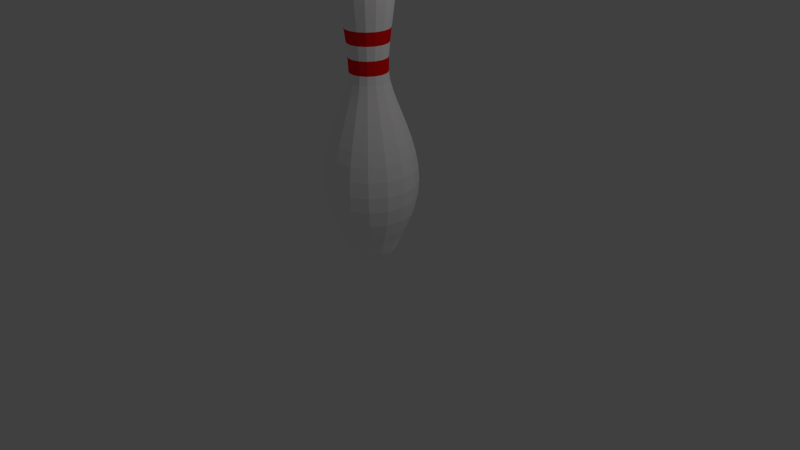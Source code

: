 # Source: bowling-pin-low-poly.blend  (saved by Blender 2.76.0; exported with 4.5.12 LTS)
import bpy
from mathutils import Matrix  # noqa: F401  (used for matrix-valued properties, if any)

bpy.ops.wm.read_factory_settings(use_empty=True)
scene = bpy.context.scene
scene.name = 'Scene'

# ---- collections
col_collection_1 = bpy.data.collections.new('Collection 1'); scene.collection.children.link(col_collection_1)

# ---- materials (node trees are filled in below, after node groups)
mat_pin = bpy.data.materials.new('Pin')
mat_pin.alpha_threshold = 0.0
mat_pin.use_transparent_shadow = False
mat_pin.diffuse_color = (1.0, 0.9734, 0.9734, 1.0)
mat_pin.roughness = 0.5
mat_stripe = bpy.data.materials.new('Stripe')
mat_stripe.alpha_threshold = 0.0
mat_stripe.use_transparent_shadow = False
mat_stripe.diffuse_color = (0.9734, 0.005182, 0.005182, 1.0)
mat_stripe.roughness = 0.5

# ---- material node trees

# ---- world
world_world = bpy.data.worlds.new('World'); scene.world = world_world
world_world.color = (0.05088, 0.05088, 0.05088)
world_world.use_sun_shadow = False
world_world.sun_shadow_jitter_overblur = 0.0
world_world.cycles.sampling_method = 'MANUAL'
world_world.cycles.sample_map_resolution = 256

# ---- cameras
cam_camera = bpy.data.cameras.new('Camera')
cam_camera.clip_end = 100.0
cam_camera.lens = 35.0
cam_camera.sensor_width = 32.0
cam_camera.sensor_height = 18.0
cam_camera.ortho_scale = 7.314
cam_camera.dof.focus_distance = 0.0
cam_camera.dof.aperture_fstop = 128.0

# ---- lights
light_lamp = bpy.data.lights.new('Lamp', 'POINT')
light_lamp.transmission_factor = 0.0
light_lamp.cutoff_distance = 30.0
light_lamp.energy = 100.0
light_lamp.shadow_buffer_clip_start = 1.001
light_lamp.shadow_soft_size = 0.1
light_lamp.shadow_maximum_resolution = 0.006
light_lamp.use_absolute_resolution = True
light_lamp.cycles.use_multiple_importance_sampling = False

# ---- meshes
me_mesh_001 = bpy.data.meshes.new('Mesh.001')
me_mesh_001.from_pydata([(0.0, 3.808, -1.665e-07), (0.216, 3.755, -1.847e-07), (0.3143, 3.606, -1.908e-07), (0.3184, 3.244, -1.916e-07), (0.4022, 0.3625, -3.096e-07), (0.2571, 0.06535, -1.235e-07), (0.1389, 0.01622, -1.894e-08), (0.0, 0.00841, 1.093e-08), (0.1154, 3.795, 0.0478), (0.1996, 3.755, 0.08266), (0.2565, 3.691, 0.1063), (0.2904, 3.606, 0.1203), (0.3053, 3.501, 0.1264), (0.3052, 3.38, 0.1264), (0.2942, 3.244, 0.1219), (0.2764, 3.095, 0.1145), (0.256, 2.936, 0.106), (0.2369, 2.769, 0.09811), (0.2232, 2.596, 0.09245), (0.2191, 2.419, 0.09074), (0.2311, 2.311, 0.09573), (0.2615, 2.19, 0.1083), (0.3049, 2.056, 0.1263), (0.3561, 1.911, 0.1475), (0.4097, 1.755, 0.1697), (0.4605, 1.59, 0.1907), (0.5031, 1.416, 0.2084), (0.5322, 1.234, 0.2205), (0.5426, 1.045, 0.2248), (0.529, 0.8504, 0.2191), (0.486, 0.6501, 0.2013), (0.4084, 0.4454, 0.1692), (0.3716, 0.3625, 0.1539), (0.3426, 0.2903, 0.1419), (0.3191, 0.2279, 0.1322), (0.299, 0.1749, 0.1239), (0.2802, 0.1306, 0.1161), (0.2604, 0.0943, 0.1079), (0.2375, 0.06535, 0.09837), (0.2093, 0.04312, 0.08669), (0.1736, 0.02696, 0.07191), (0.1283, 0.01622, 0.05314), (0.07114, 0.01026, 0.02947), (0.08833, 3.795, 0.08833), (0.1527, 3.755, 0.1527), (0.1963, 3.691, 0.1963), (0.2223, 3.606, 0.2223), (0.2336, 3.501, 0.2336), (0.2336, 3.38, 0.2336), (0.2252, 3.244, 0.2252), (0.2116, 3.095, 0.2116), (0.1959, 2.936, 0.1959), (0.1813, 2.769, 0.1813), (0.1708, 2.596, 0.1708), (0.1677, 2.419, 0.1677), (0.1769, 2.311, 0.1769), (0.2002, 2.19, 0.2002), (0.2334, 2.056, 0.2334), (0.2726, 1.911, 0.2726), (0.3136, 1.755, 0.3136), (0.3524, 1.59, 0.3524), (0.385, 1.416, 0.385), (0.4073, 1.234, 0.4073), (0.4153, 1.045, 0.4153), (0.4049, 0.8504, 0.4049), (0.372, 0.6501, 0.372), (0.3126, 0.4454, 0.3126), (0.2844, 0.3625, 0.2844), (0.2622, 0.2903, 0.2622), (0.2442, 0.2279, 0.2442), (0.2289, 0.1749, 0.2289), (0.2144, 0.1306, 0.2144), (0.1993, 0.0943, 0.1993), (0.1818, 0.06535, 0.1818), (0.1602, 0.04312, 0.1602), (0.1329, 0.02696, 0.1329), (0.09818, 0.01622, 0.09818), (0.05445, 0.01026, 0.05445), (0.0478, 3.795, 0.1154), (0.08266, 3.755, 0.1996), (0.1063, 3.691, 0.2565), (0.1203, 3.606, 0.2904), (0.1264, 3.501, 0.3053), (0.1264, 3.38, 0.3052), (0.1219, 3.244, 0.2942), (0.1145, 3.095, 0.2764), (0.106, 2.936, 0.256), (0.09811, 2.769, 0.2369), (0.09245, 2.596, 0.2232), (0.09074, 2.419, 0.2191), (0.09573, 2.311, 0.2311), (0.1083, 2.19, 0.2615), (0.1263, 2.056, 0.3049), (0.1475, 1.911, 0.3561), (0.1697, 1.755, 0.4097), (0.1907, 1.59, 0.4605), (0.2084, 1.416, 0.5031), (0.2205, 1.234, 0.5322), (0.2248, 1.045, 0.5426), (0.2191, 0.8504, 0.529), (0.2013, 0.6501, 0.486), (0.1692, 0.4454, 0.4084), (0.1539, 0.3625, 0.3716), (0.1419, 0.2903, 0.3426), (0.1322, 0.2279, 0.3191), (0.1239, 0.1749, 0.299), (0.1161, 0.1306, 0.2802), (0.1079, 0.0943, 0.2604), (0.09837, 0.06535, 0.2375), (0.08669, 0.04312, 0.2093), (0.07191, 0.02696, 0.1736), (0.05314, 0.01622, 0.1283), (0.02947, 0.01026, 0.07114), (1.863e-08, 3.795, 0.1249), (3.725e-08, 3.755, 0.216), (1.49e-08, 3.691, 0.2777), (3.725e-08, 3.606, 0.3143), (7.451e-09, 3.501, 0.3304), (2.235e-08, 3.38, 0.3303), (3.725e-08, 3.244, 0.3184), (4.47e-08, 3.095, 0.2992), (5.215e-08, 2.936, 0.2771), (8.941e-08, 2.769, 0.2564), (7.451e-08, 2.596, 0.2416), (9.686e-08, 2.419, 0.2371), (1.341e-07, 2.311, 0.2502), (1.341e-07, 2.19, 0.2831), (1.49e-07, 2.056, 0.3301), (1.788e-07, 1.911, 0.3854), (1.639e-07, 1.755, 0.4435), (1.639e-07, 1.59, 0.4984), (1.788e-07, 1.416, 0.5445), (2.086e-07, 1.234, 0.5761), (1.639e-07, 1.045, 0.5873), (2.533e-07, 0.8504, 0.5726), (3.129e-07, 0.6501, 0.526), (2.831e-07, 0.4454, 0.442), (2.98e-07, 0.3625, 0.4022), (3.129e-07, 0.2903, 0.3708), (2.757e-07, 0.2279, 0.3454), (2.31e-07, 0.1749, 0.3237), (2.012e-07, 0.1306, 0.3033), (1.565e-07, 0.0943, 0.2819), (9.686e-08, 0.06535, 0.2571), (7.451e-08, 0.04312, 0.2265), (4.47e-08, 0.02696, 0.1879), (1.118e-08, 0.01622, 0.1389), (-1.863e-09, 0.01026, 0.077), (-0.0478, 3.795, 0.1154), (-0.08266, 3.755, 0.1996), (-0.1063, 3.691, 0.2565), (-0.1203, 3.606, 0.2904), (-0.1264, 3.501, 0.3053), (-0.1264, 3.38, 0.3052), (-0.1219, 3.244, 0.2942), (-0.1145, 3.095, 0.2764), (-0.106, 2.936, 0.256), (-0.09811, 2.769, 0.2369), (-0.09245, 2.596, 0.2232), (-0.09074, 2.419, 0.2191), (-0.09573, 2.311, 0.2311), (-0.1083, 2.19, 0.2615), (-0.1263, 2.056, 0.3049), (-0.1475, 1.911, 0.3561), (-0.1697, 1.755, 0.4097), (-0.1907, 1.59, 0.4605), (-0.2084, 1.416, 0.5031), (-0.2205, 1.234, 0.5322), (-0.2248, 1.045, 0.5426), (-0.2191, 0.8504, 0.529), (-0.2013, 0.6501, 0.486), (-0.1692, 0.4454, 0.4084), (-0.1539, 0.3625, 0.3716), (-0.1419, 0.2903, 0.3426), (-0.1322, 0.2279, 0.3191), (-0.1239, 0.1749, 0.299), (-0.1161, 0.1306, 0.2802), (-0.1079, 0.0943, 0.2604), (-0.09837, 0.06535, 0.2375), (-0.08669, 0.04312, 0.2093), (-0.07191, 0.02696, 0.1736), (-0.05314, 0.01622, 0.1283), (-0.02947, 0.01026, 0.07114), (-0.08833, 3.795, 0.08833), (-0.1527, 3.755, 0.1527), (-0.1963, 3.691, 0.1963), (-0.2223, 3.606, 0.2223), (-0.2336, 3.501, 0.2336), (-0.2336, 3.38, 0.2336), (-0.2252, 3.244, 0.2252), (-0.2116, 3.095, 0.2116), (-0.1959, 2.936, 0.1959), (-0.1813, 2.769, 0.1813), (-0.1708, 2.596, 0.1708), (-0.1677, 2.419, 0.1677), (-0.1769, 2.311, 0.1769), (-0.2002, 2.19, 0.2002), (-0.2334, 2.056, 0.2334), (-0.2726, 1.911, 0.2726), (-0.3136, 1.755, 0.3136), (-0.3524, 1.59, 0.3524), (-0.385, 1.416, 0.385), (-0.4073, 1.234, 0.4073), (-0.4153, 1.045, 0.4153), (-0.4049, 0.8504, 0.4049), (-0.372, 0.6501, 0.372), (-0.3126, 0.4454, 0.3126), (-0.2844, 0.3625, 0.2844), (-0.2622, 0.2903, 0.2622), (-0.2442, 0.2279, 0.2442), (-0.2289, 0.1749, 0.2289), (-0.2144, 0.1306, 0.2144), (-0.1993, 0.0943, 0.1993), (-0.1818, 0.06535, 0.1818), (-0.1602, 0.04312, 0.1602), (-0.1329, 0.02696, 0.1329), (-0.09818, 0.01622, 0.09818), (-0.05445, 0.01026, 0.05445), (-0.1154, 3.795, 0.0478), (-0.1996, 3.755, 0.08266), (-0.2565, 3.691, 0.1063), (-0.2904, 3.606, 0.1203), (-0.3053, 3.501, 0.1264), (-0.3052, 3.38, 0.1264), (-0.2942, 3.244, 0.1219), (-0.2764, 3.095, 0.1145), (-0.256, 2.936, 0.106), (-0.2369, 2.769, 0.09811), (-0.2232, 2.596, 0.09245), (-0.2191, 2.419, 0.09074), (-0.2311, 2.311, 0.09573), (-0.2615, 2.19, 0.1083), (-0.3049, 2.056, 0.1263), (-0.3561, 1.911, 0.1475), (-0.4097, 1.755, 0.1697), (-0.4605, 1.59, 0.1907), (-0.5031, 1.416, 0.2084), (-0.5322, 1.234, 0.2205), (-0.5426, 1.045, 0.2248), (-0.529, 0.8504, 0.2191), (-0.486, 0.6501, 0.2013), (-0.4084, 0.4454, 0.1692), (-0.3716, 0.3625, 0.1539), (-0.3426, 0.2903, 0.1419), (-0.3191, 0.2279, 0.1322), (-0.299, 0.1749, 0.1239), (-0.2802, 0.1306, 0.1161), (-0.2604, 0.0943, 0.1079), (-0.2375, 0.06535, 0.09837), (-0.2093, 0.04312, 0.08669), (-0.1736, 0.02696, 0.07191), (-0.1283, 0.01622, 0.05314), (-0.07114, 0.01026, 0.02947), (-0.1249, 3.795, -1.467e-07), (-0.216, 3.755, -1.356e-07), (-0.2777, 3.691, -1.505e-07), (-0.3143, 3.606, -1.281e-07), (-0.3304, 3.501, -1.281e-07), (-0.3303, 3.38, -1.356e-07), (-0.3184, 3.244, -1.207e-07), (-0.2992, 3.095, -1.132e-07), (-0.2771, 2.936, -6.107e-08), (-0.2564, 2.769, -2.381e-08), (-0.2416, 2.596, -4.617e-08), (-0.2371, 2.419, -8.913e-09), (-0.2502, 2.311, 2.834e-08), (-0.2831, 2.19, 3.579e-08), (-0.3301, 2.056, 5.069e-08), (-0.3854, 1.911, 8.049e-08), (-0.4435, 1.755, 9.539e-08), (-0.4984, 1.59, 9.539e-08), (-0.5445, 1.416, 1.103e-07), (-0.5761, 1.234, 1.401e-07), (-0.5873, 1.045, 8.049e-08), (-0.5726, 0.8504, 2.146e-07), (-0.526, 0.6501, 2.295e-07), (-0.442, 0.4454, 2.742e-07), (-0.4022, 0.3625, 2.593e-07), (-0.3708, 0.2903, 2.742e-07), (-0.3454, 0.2279, 2.519e-07), (-0.3237, 0.1749, 2.37e-07), (-0.3033, 0.1306, 1.923e-07), (-0.2819, 0.0943, 1.326e-07), (-0.2571, 0.06535, 8.794e-08), (-0.2265, 0.04312, 6.559e-08), (-0.1879, 0.02696, 4.324e-08), (-0.1389, 0.01622, 5.988e-09), (-0.077, 0.01026, -1.463e-09), (-0.1154, 3.795, -0.0478), (-0.1996, 3.755, -0.08266), (-0.2565, 3.691, -0.1063), (-0.2904, 3.606, -0.1203), (-0.3053, 3.501, -0.1264), (-0.3052, 3.38, -0.1264), (-0.2942, 3.244, -0.1219), (-0.2764, 3.095, -0.1145), (-0.256, 2.936, -0.106), (-0.2369, 2.769, -0.09811), (-0.2232, 2.596, -0.09245), (-0.2191, 2.419, -0.09074), (-0.2311, 2.311, -0.09573), (-0.2615, 2.19, -0.1083), (-0.3049, 2.056, -0.1263), (-0.3561, 1.911, -0.1475), (-0.4097, 1.755, -0.1697), (-0.4605, 1.59, -0.1907), (-0.5031, 1.416, -0.2084), (-0.5322, 1.234, -0.2205), (-0.5426, 1.045, -0.2248), (-0.529, 0.8504, -0.2191), (-0.486, 0.6501, -0.2013), (-0.4084, 0.4454, -0.1692), (-0.3716, 0.3625, -0.1539), (-0.3426, 0.2903, -0.1419), (-0.3191, 0.2279, -0.1322), (-0.299, 0.1749, -0.1239), (-0.2802, 0.1306, -0.1161), (-0.2604, 0.0943, -0.1079), (-0.2375, 0.06535, -0.09837), (-0.2093, 0.04312, -0.08669), (-0.1736, 0.02696, -0.07191), (-0.1283, 0.01622, -0.05314), (-0.07114, 0.01026, -0.02947), (-0.08833, 3.795, -0.08833), (-0.1527, 3.755, -0.1527), (-0.1963, 3.691, -0.1963), (-0.2223, 3.606, -0.2223), (-0.2336, 3.501, -0.2336), (-0.2336, 3.38, -0.2336), (-0.2252, 3.244, -0.2252), (-0.2116, 3.095, -0.2116), (-0.1959, 2.936, -0.1959), (-0.1813, 2.769, -0.1813), (-0.1708, 2.596, -0.1708), (-0.1677, 2.419, -0.1677), (-0.1769, 2.311, -0.1769), (-0.2002, 2.19, -0.2002), (-0.2334, 2.056, -0.2334), (-0.2726, 1.911, -0.2726), (-0.3136, 1.755, -0.3136), (-0.3524, 1.59, -0.3524), (-0.385, 1.416, -0.385), (-0.4073, 1.234, -0.4073), (-0.4153, 1.045, -0.4153), (-0.4049, 0.8504, -0.4049), (-0.372, 0.6501, -0.372), (-0.3126, 0.4454, -0.3126), (-0.2844, 0.3625, -0.2844), (-0.2622, 0.2903, -0.2622), (-0.2442, 0.2279, -0.2442), (-0.2289, 0.1749, -0.2289), (-0.2144, 0.1306, -0.2144), (-0.1993, 0.0943, -0.1993), (-0.1818, 0.06535, -0.1818), (-0.1602, 0.04312, -0.1602), (-0.1329, 0.02696, -0.1329), (-0.09818, 0.01622, -0.09818), (-0.05445, 0.01026, -0.05445), (-0.0478, 3.795, -0.1154), (-0.08266, 3.755, -0.1996), (-0.1063, 3.691, -0.2565), (-0.1203, 3.606, -0.2904), (-0.1264, 3.501, -0.3053), (-0.1264, 3.38, -0.3052), (-0.1219, 3.244, -0.2942), (-0.1145, 3.095, -0.2764), (-0.106, 2.936, -0.256), (-0.09811, 2.769, -0.2369), (-0.09245, 2.596, -0.2232), (-0.09074, 2.419, -0.2191), (-0.09573, 2.311, -0.2311), (-0.1083, 2.19, -0.2615), (-0.1263, 2.056, -0.3049), (-0.1475, 1.911, -0.3561), (-0.1697, 1.755, -0.4097), (-0.1907, 1.59, -0.4605), (-0.2084, 1.416, -0.5031), (-0.2205, 1.234, -0.5322), (-0.2248, 1.045, -0.5426), (-0.2191, 0.8504, -0.529), (-0.2013, 0.6501, -0.486), (-0.1692, 0.4454, -0.4084), (-0.1539, 0.3625, -0.3716), (-0.1419, 0.2903, -0.3426), (-0.1322, 0.2279, -0.3191), (-0.1239, 0.1749, -0.299), (-0.1161, 0.1306, -0.2802), (-0.1079, 0.0943, -0.2604), (-0.09837, 0.06535, -0.2375), (-0.08669, 0.04312, -0.2093), (-0.07191, 0.02696, -0.1736), (-0.05314, 0.01622, -0.1283), (-0.02947, 0.01026, -0.07114), (-1.118e-08, 3.795, -0.1249), (-1.49e-08, 3.755, -0.216), (0.0, 3.691, -0.2777), (-1.49e-08, 3.606, -0.3143), (-2.98e-08, 3.501, -0.3304), (-2.235e-08, 3.38, -0.3303), (-1.49e-08, 3.244, -0.3184), (-1.49e-08, 3.095, -0.2992), (-7.451e-08, 2.936, -0.2771), (-1.043e-07, 2.769, -0.2564), (-6.706e-08, 2.596, -0.2416), (-1.192e-07, 2.419, -0.2371), (-9.686e-08, 2.311, -0.2502), (-1.267e-07, 2.19, -0.2831), (-1.416e-07, 2.056, -0.3301), (-1.788e-07, 1.911, -0.3854), (-1.639e-07, 1.755, -0.4435), (-1.49e-07, 1.59, -0.4984), (-1.49e-07, 1.416, -0.5445), (-1.788e-07, 1.234, -0.5761), (-1.639e-07, 1.045, -0.5873), (-2.235e-07, 0.8504, -0.5726), (-2.384e-07, 0.6501, -0.526), (-2.533e-07, 0.4454, -0.442), (-2.086e-07, 0.3625, -0.4022), (-2.831e-07, 0.2903, -0.3708), (-2.533e-07, 0.2279, -0.3454), (-2.533e-07, 0.1749, -0.3237), (-2.012e-07, 0.1306, -0.3033), (-1.416e-07, 0.0943, -0.2819), (-8.941e-08, 0.06535, -0.2571), (-6.706e-08, 0.04312, -0.2265), (-5.215e-08, 0.02696, -0.1879), (0.0, 0.01622, -0.1389), (3.725e-09, 0.01026, -0.077), (0.0478, 3.795, -0.1154), (0.08266, 3.755, -0.1996), (0.1063, 3.691, -0.2565), (0.1203, 3.606, -0.2904), (0.1264, 3.501, -0.3053), (0.1264, 3.38, -0.3052), (0.1219, 3.244, -0.2942), (0.1145, 3.095, -0.2764), (0.106, 2.936, -0.256), (0.09811, 2.769, -0.2369), (0.09245, 2.596, -0.2232), (0.09074, 2.419, -0.2191), (0.09573, 2.311, -0.2311), (0.1083, 2.19, -0.2615), (0.1263, 2.056, -0.3049), (0.1475, 1.911, -0.3561), (0.1697, 1.755, -0.4097), (0.1907, 1.59, -0.4605), (0.2084, 1.416, -0.5031), (0.2205, 1.234, -0.5322), (0.2248, 1.045, -0.5426), (0.2191, 0.8504, -0.529), (0.2013, 0.6501, -0.486), (0.1692, 0.4454, -0.4084), (0.1539, 0.3625, -0.3716), (0.1419, 0.2903, -0.3426), (0.1322, 0.2279, -0.3191), (0.1239, 0.1749, -0.299), (0.1161, 0.1306, -0.2802), (0.1079, 0.0943, -0.2604), (0.09837, 0.06535, -0.2375), (0.08669, 0.04312, -0.2093), (0.07191, 0.02696, -0.1736), (0.05314, 0.01622, -0.1283), (0.02947, 0.01026, -0.07114), (0.08833, 3.795, -0.08833), (0.1527, 3.755, -0.1527), (0.1963, 3.691, -0.1963), (0.2223, 3.606, -0.2223), (0.2336, 3.501, -0.2336), (0.2336, 3.38, -0.2336), (0.2252, 3.244, -0.2252), (0.2116, 3.095, -0.2116), (0.1959, 2.936, -0.1959), (0.1813, 2.769, -0.1813), (0.1708, 2.596, -0.1708), (0.1677, 2.419, -0.1677), (0.1769, 2.311, -0.1769), (0.2002, 2.19, -0.2002), (0.2334, 2.056, -0.2334), (0.2726, 1.911, -0.2726), (0.3136, 1.755, -0.3136), (0.3524, 1.59, -0.3524), (0.385, 1.416, -0.385), (0.4073, 1.234, -0.4073), (0.4153, 1.045, -0.4153), (0.4049, 0.8504, -0.4049), (0.372, 0.6501, -0.372), (0.3126, 0.4454, -0.3126), (0.2844, 0.3625, -0.2844), (0.2622, 0.2903, -0.2622), (0.2442, 0.2279, -0.2442), (0.2289, 0.1749, -0.2289), (0.2144, 0.1306, -0.2144), (0.1993, 0.0943, -0.1993), (0.1818, 0.06535, -0.1818), (0.1602, 0.04312, -0.1602), (0.1329, 0.02696, -0.1329), (0.09818, 0.01622, -0.09818), (0.05445, 0.01026, -0.05445), (0.1154, 3.795, -0.0478), (0.1996, 3.755, -0.08266), (0.2565, 3.691, -0.1063), (0.2904, 3.606, -0.1203), (0.3053, 3.501, -0.1264), (0.3052, 3.38, -0.1264), (0.2942, 3.244, -0.1219), (0.2764, 3.095, -0.1145), (0.256, 2.936, -0.106), (0.2369, 2.769, -0.09811), (0.2232, 2.596, -0.09245), (0.2191, 2.419, -0.09074), (0.2311, 2.311, -0.09573), (0.2615, 2.19, -0.1083), (0.3049, 2.056, -0.1263), (0.3561, 1.911, -0.1475), (0.4097, 1.755, -0.1697), (0.4605, 1.59, -0.1907), (0.5031, 1.416, -0.2084), (0.5322, 1.234, -0.2205), (0.5426, 1.045, -0.2248), (0.529, 0.8504, -0.2191), (0.486, 0.6501, -0.2013), (0.4084, 0.4454, -0.1692), (0.3716, 0.3625, -0.1539), (0.3426, 0.2903, -0.1419), (0.3191, 0.2279, -0.1322), (0.299, 0.1749, -0.1239), (0.2802, 0.1306, -0.1161), (0.2604, 0.0943, -0.1079), (0.2375, 0.06535, -0.09837), (0.2093, 0.04312, -0.08669), (0.1736, 0.02696, -0.07191), (0.1283, 0.01622, -0.05314), (0.07114, 0.01026, -0.02947), (0.1249, 3.795, -1.654e-07), (0.2777, 3.691, -1.654e-07), (0.3304, 3.501, -2.101e-07), (0.3303, 3.38, -1.505e-07), (0.2992, 3.095, -1.43e-07), (0.2771, 2.936, -1.728e-07), (0.2564, 2.769, -2.175e-07), (0.2416, 2.596, -1.654e-07), (0.2371, 2.419, -2.101e-07), (0.2502, 2.311, -1.728e-07), (0.2831, 2.19, -2.25e-07), (0.3301, 2.056, -2.25e-07), (0.3854, 1.911, -2.771e-07), (0.4435, 1.755, -2.473e-07), (0.4984, 1.59, -2.175e-07), (0.5445, 1.416, -1.877e-07), (0.5761, 1.234, -1.877e-07), (0.5873, 1.045, -2.324e-07), (0.5726, 0.8504, -2.324e-07), (0.526, 0.6501, -2.622e-07), (0.442, 0.4454, -2.771e-07), (0.3708, 0.2903, -2.771e-07), (0.3454, 0.2279, -2.771e-07), (0.3237, 0.1749, -2.324e-07), (0.3033, 0.1306, -1.877e-07), (0.2819, 0.0943, -1.43e-07), (0.2265, 0.04312, -5.362e-08), (0.1879, 0.02696, -5.362e-08), (0.077, 0.01026, 4.125e-09)], [], [(13, 48, 49, 14), (40, 75, 76, 41), (27, 62, 63, 28), (14, 49, 50, 15), (41, 76, 77, 42), (28, 63, 64, 29), (15, 50, 51, 16), (29, 64, 65, 30), (16, 51, 52, 17), (30, 65, 66, 31), (17, 52, 53, 18), (31, 66, 67, 32), (18, 53, 54, 19), (32, 67, 68, 33), (19, 54, 55, 20), (33, 68, 69, 34), (20, 55, 56, 21), (34, 69, 70, 35), (21, 56, 57, 22), (8, 43, 44, 9), (35, 70, 71, 36), (22, 57, 58, 23), (9, 44, 45, 10), (36, 71, 72, 37), (23, 58, 59, 24), (10, 45, 46, 11), (37, 72, 73, 38), (24, 59, 60, 25), (11, 46, 47, 12), (38, 73, 74, 39), (25, 60, 61, 26), (12, 47, 48, 13), (39, 74, 75, 40), (26, 61, 62, 27), (69, 104, 105, 70), (56, 91, 92, 57), (43, 78, 79, 44), (70, 105, 106, 71), (57, 92, 93, 58), (44, 79, 80, 45), (71, 106, 107, 72), (58, 93, 94, 59), (45, 80, 81, 46), (72, 107, 108, 73), (59, 94, 95, 60), (46, 81, 82, 47), (73, 108, 109, 74), (60, 95, 96, 61), (47, 82, 83, 48), (74, 109, 110, 75), (61, 96, 97, 62), (48, 83, 84, 49), (75, 110, 111, 76), (62, 97, 98, 63), (49, 84, 85, 50), (76, 111, 112, 77), (63, 98, 99, 64), (50, 85, 86, 51), (64, 99, 100, 65), (51, 86, 87, 52), (65, 100, 101, 66), (52, 87, 88, 53), (66, 101, 102, 67), (53, 88, 89, 54), (67, 102, 103, 68), (54, 89, 90, 55), (68, 103, 104, 69), (55, 90, 91, 56), (98, 133, 134, 99), (85, 120, 121, 86), (99, 134, 135, 100), (86, 121, 122, 87), (100, 135, 136, 101), (87, 122, 123, 88), (101, 136, 137, 102), (88, 123, 124, 89), (102, 137, 138, 103), (89, 124, 125, 90), (103, 138, 139, 104), (90, 125, 126, 91), (104, 139, 140, 105), (91, 126, 127, 92), (78, 113, 114, 79), (105, 140, 141, 106), (92, 127, 128, 93), (79, 114, 115, 80), (106, 141, 142, 107), (93, 128, 129, 94), (80, 115, 116, 81), (107, 142, 143, 108), (94, 129, 130, 95), (81, 116, 117, 82), (108, 143, 144, 109), (95, 130, 131, 96), (82, 117, 118, 83), (109, 144, 145, 110), (96, 131, 132, 97), (83, 118, 119, 84), (110, 145, 146, 111), (97, 132, 133, 98), (84, 119, 120, 85), (111, 146, 147, 112), (127, 162, 163, 128), (114, 149, 150, 115), (141, 176, 177, 142), (128, 163, 164, 129), (115, 150, 151, 116), (142, 177, 178, 143), (129, 164, 165, 130), (116, 151, 152, 117), (143, 178, 179, 144), (130, 165, 166, 131), (117, 152, 153, 118), (144, 179, 180, 145), (131, 166, 167, 132), (118, 153, 154, 119), (145, 180, 181, 146), (132, 167, 168, 133), (119, 154, 155, 120), (146, 181, 182, 147), (133, 168, 169, 134), (120, 155, 156, 121), (134, 169, 170, 135), (121, 156, 157, 122), (135, 170, 171, 136), (122, 157, 158, 123), (136, 171, 172, 137), (123, 158, 159, 124), (137, 172, 173, 138), (124, 159, 160, 125), (138, 173, 174, 139), (125, 160, 161, 126), (139, 174, 175, 140), (126, 161, 162, 127), (113, 148, 149, 114), (140, 175, 176, 141), (156, 191, 192, 157), (170, 205, 206, 171), (157, 192, 193, 158), (171, 206, 207, 172), (158, 193, 194, 159), (172, 207, 208, 173), (159, 194, 195, 160), (173, 208, 209, 174), (160, 195, 196, 161), (174, 209, 210, 175), (161, 196, 197, 162), (148, 183, 184, 149), (175, 210, 211, 176), (162, 197, 198, 163), (149, 184, 185, 150), (176, 211, 212, 177), (163, 198, 199, 164), (150, 185, 186, 151), (177, 212, 213, 178), (164, 199, 200, 165), (151, 186, 187, 152), (178, 213, 214, 179), (165, 200, 201, 166), (152, 187, 188, 153), (179, 214, 215, 180), (166, 201, 202, 167), (153, 188, 189, 154), (180, 215, 216, 181), (167, 202, 203, 168), (154, 189, 190, 155), (181, 216, 217, 182), (168, 203, 204, 169), (155, 190, 191, 156), (169, 204, 205, 170), (185, 220, 221, 186), (212, 247, 248, 213), (199, 234, 235, 200), (186, 221, 222, 187), (213, 248, 249, 214), (200, 235, 236, 201), (187, 222, 223, 188), (214, 249, 250, 215), (201, 236, 237, 202), (188, 223, 224, 189), (215, 250, 251, 216), (202, 237, 238, 203), (189, 224, 225, 190), (216, 251, 252, 217), (203, 238, 239, 204), (190, 225, 226, 191), (204, 239, 240, 205), (191, 226, 227, 192), (205, 240, 241, 206), (192, 227, 228, 193), (206, 241, 242, 207), (193, 228, 229, 194), (207, 242, 243, 208), (194, 229, 230, 195), (208, 243, 244, 209), (195, 230, 231, 196), (209, 244, 245, 210), (196, 231, 232, 197), (183, 218, 219, 184), (210, 245, 246, 211), (197, 232, 233, 198), (184, 219, 220, 185), (211, 246, 247, 212), (198, 233, 234, 199), (241, 276, 277, 242), (228, 263, 264, 229), (242, 277, 278, 243), (229, 264, 265, 230), (243, 278, 279, 244), (230, 265, 266, 231), (244, 279, 280, 245), (231, 266, 267, 232), (218, 253, 254, 219), (245, 280, 281, 246), (232, 267, 268, 233), (219, 254, 255, 220), (246, 281, 282, 247), (233, 268, 269, 234), (220, 255, 256, 221), (247, 282, 283, 248), (234, 269, 270, 235), (221, 256, 257, 222), (248, 283, 284, 249), (235, 270, 271, 236), (222, 257, 258, 223), (249, 284, 285, 250), (236, 271, 272, 237), (223, 258, 259, 224), (250, 285, 286, 251), (237, 272, 273, 238), (224, 259, 260, 225), (251, 286, 287, 252), (238, 273, 274, 239), (225, 260, 261, 226), (239, 274, 275, 240), (226, 261, 262, 227), (240, 275, 276, 241), (227, 262, 263, 228), (283, 318, 319, 284), (270, 305, 306, 271), (257, 292, 293, 258), (284, 319, 320, 285), (271, 306, 307, 272), (258, 293, 294, 259), (285, 320, 321, 286), (272, 307, 308, 273), (259, 294, 295, 260), (286, 321, 322, 287), (273, 308, 309, 274), (260, 295, 296, 261), (274, 309, 310, 275), (261, 296, 297, 262), (275, 310, 311, 276), (262, 297, 298, 263), (276, 311, 312, 277), (263, 298, 299, 264), (277, 312, 313, 278), (264, 299, 300, 265), (278, 313, 314, 279), (265, 300, 301, 266), (279, 314, 315, 280), (266, 301, 302, 267), (253, 288, 289, 254), (280, 315, 316, 281), (267, 302, 303, 268), (254, 289, 290, 255), (281, 316, 317, 282), (268, 303, 304, 269), (255, 290, 291, 256), (282, 317, 318, 283), (269, 304, 305, 270), (256, 291, 292, 257), (312, 347, 348, 313), (299, 334, 335, 300), (313, 348, 349, 314), (300, 335, 336, 301), (314, 349, 350, 315), (301, 336, 337, 302), (288, 323, 324, 289), (315, 350, 351, 316), (302, 337, 338, 303), (289, 324, 325, 290), (316, 351, 352, 317), (303, 338, 339, 304), (290, 325, 326, 291), (317, 352, 353, 318), (304, 339, 340, 305), (291, 326, 327, 292), (318, 353, 354, 319), (305, 340, 341, 306), (292, 327, 328, 293), (319, 354, 355, 320), (306, 341, 342, 307), (293, 328, 329, 294), (320, 355, 356, 321), (307, 342, 343, 308), (294, 329, 330, 295), (321, 356, 357, 322), (308, 343, 344, 309), (295, 330, 331, 296), (309, 344, 345, 310), (296, 331, 332, 297), (310, 345, 346, 311), (297, 332, 333, 298), (311, 346, 347, 312), (298, 333, 334, 299), (341, 376, 377, 342), (328, 363, 364, 329), (355, 390, 391, 356), (342, 377, 378, 343), (329, 364, 365, 330), (356, 391, 392, 357), (343, 378, 379, 344), (330, 365, 366, 331), (344, 379, 380, 345), (331, 366, 367, 332), (345, 380, 381, 346), (332, 367, 368, 333), (346, 381, 382, 347), (333, 368, 369, 334), (347, 382, 383, 348), (334, 369, 370, 335), (348, 383, 384, 349), (335, 370, 371, 336), (349, 384, 385, 350), (336, 371, 372, 337), (323, 358, 359, 324), (350, 385, 386, 351), (337, 372, 373, 338), (324, 359, 360, 325), (351, 386, 387, 352), (338, 373, 374, 339), (325, 360, 361, 326), (352, 387, 388, 353), (339, 374, 375, 340), (326, 361, 362, 327), (353, 388, 389, 354), (340, 375, 376, 341), (327, 362, 363, 328), (354, 389, 390, 355), (370, 405, 406, 371), (384, 419, 420, 385), (371, 406, 407, 372), (358, 393, 394, 359), (385, 420, 421, 386), (372, 407, 408, 373), (359, 394, 395, 360), (386, 421, 422, 387), (373, 408, 409, 374), (360, 395, 396, 361), (387, 422, 423, 388), (374, 409, 410, 375), (361, 396, 397, 362), (388, 423, 424, 389), (375, 410, 411, 376), (362, 397, 398, 363), (389, 424, 425, 390), (376, 411, 412, 377), (363, 398, 399, 364), (390, 425, 426, 391), (377, 412, 413, 378), (364, 399, 400, 365), (391, 426, 427, 392), (378, 413, 414, 379), (365, 400, 401, 366), (379, 414, 415, 380), (366, 401, 402, 367), (380, 415, 416, 381), (367, 402, 403, 368), (381, 416, 417, 382), (368, 403, 404, 369), (382, 417, 418, 383), (369, 404, 405, 370), (383, 418, 419, 384), (399, 434, 435, 400), (426, 461, 462, 427), (413, 448, 449, 414), (400, 435, 436, 401), (414, 449, 450, 415), (401, 436, 437, 402), (415, 450, 451, 416), (402, 437, 438, 403), (416, 451, 452, 417), (403, 438, 439, 404), (417, 452, 453, 418), (404, 439, 440, 405), (418, 453, 454, 419), (405, 440, 441, 406), (419, 454, 455, 420), (406, 441, 442, 407), (393, 428, 429, 394), (420, 455, 456, 421), (407, 442, 443, 408), (394, 429, 430, 395), (421, 456, 457, 422), (408, 443, 444, 409), (395, 430, 431, 396), (422, 457, 458, 423), (409, 444, 445, 410), (396, 431, 432, 397), (423, 458, 459, 424), (410, 445, 446, 411), (397, 432, 433, 398), (424, 459, 460, 425), (411, 446, 447, 412), (398, 433, 434, 399), (425, 460, 461, 426), (412, 447, 448, 413), (428, 463, 464, 429), (455, 490, 491, 456), (442, 477, 478, 443), (429, 464, 465, 430), (456, 491, 492, 457), (443, 478, 479, 444), (430, 465, 466, 431), (457, 492, 493, 458), (444, 479, 480, 445), (431, 466, 467, 432), (458, 493, 494, 459), (445, 480, 481, 446), (432, 467, 468, 433), (459, 494, 495, 460), (446, 481, 482, 447), (433, 468, 469, 434), (460, 495, 496, 461), (447, 482, 483, 448), (434, 469, 470, 435), (461, 496, 497, 462), (448, 483, 484, 449), (435, 470, 471, 436), (449, 484, 485, 450), (436, 471, 472, 437), (450, 485, 486, 451), (437, 472, 473, 438), (451, 486, 487, 452), (438, 473, 474, 439), (452, 487, 488, 453), (439, 474, 475, 440), (453, 488, 489, 454), (440, 475, 476, 441), (454, 489, 490, 455), (441, 476, 477, 442), (484, 519, 520, 485), (471, 506, 507, 472), (485, 520, 521, 486), (472, 507, 508, 473), (486, 521, 522, 487), (473, 508, 509, 474), (487, 522, 523, 488), (474, 509, 510, 475), (488, 523, 524, 489), (475, 510, 511, 476), (489, 524, 525, 490), (476, 511, 512, 477), (463, 498, 499, 464), (490, 525, 526, 491), (477, 512, 513, 478), (464, 499, 500, 465), (491, 526, 527, 492), (478, 513, 514, 479), (465, 500, 501, 466), (492, 527, 528, 493), (479, 514, 515, 480), (466, 501, 502, 467), (493, 528, 529, 494), (480, 515, 516, 481), (467, 502, 503, 468), (494, 529, 530, 495), (481, 516, 517, 482), (468, 503, 504, 469), (495, 530, 531, 496), (482, 517, 518, 483), (469, 504, 505, 470), (496, 531, 532, 497), (483, 518, 519, 484), (470, 505, 506, 471), (513, 545, 546, 514), (514, 546, 547, 515), (515, 547, 548, 516), (502, 535, 536, 503), (529, 559, 560, 530), (516, 548, 549, 517), (517, 549, 550, 518), (518, 550, 551, 519), (505, 537, 538, 506), (519, 551, 552, 520), (506, 538, 539, 507), (520, 552, 553, 521), (507, 539, 540, 508), (508, 540, 541, 509), (509, 541, 542, 510), (523, 554, 555, 524), (510, 542, 543, 511), (524, 555, 556, 525), (511, 543, 544, 512), (525, 556, 557, 526), (512, 544, 545, 513), (526, 557, 558, 527), (1, 9, 10, 534), (557, 36, 37, 558), (545, 23, 24, 546), (534, 10, 11, 2), (558, 37, 38, 5), (546, 24, 25, 547), (2, 11, 12, 535), (5, 38, 39, 559), (547, 25, 26, 548), (535, 12, 13, 536), (559, 39, 40, 560), (548, 26, 27, 549), (536, 13, 14, 3), (560, 40, 41, 6), (549, 27, 28, 550), (3, 14, 15, 537), (6, 41, 42, 561), (550, 28, 29, 551), (537, 15, 16, 538), (561, 42, 7), (551, 29, 30, 552), (538, 16, 17, 539), (552, 30, 31, 553), (539, 17, 18, 540), (553, 31, 32, 4), (540, 18, 19, 541), (4, 32, 33, 554), (541, 19, 20, 542), (554, 33, 34, 555), (542, 20, 21, 543), (0, 8, 533), (555, 34, 35, 556), (543, 21, 22, 544), (533, 8, 9, 1), (556, 35, 36, 557), (544, 22, 23, 545), (42, 77, 7), (0, 43, 8), (0, 78, 43), (77, 112, 7), (112, 147, 7), (0, 113, 78), (147, 182, 7), (0, 148, 113), (0, 183, 148), (182, 217, 7), (217, 252, 7), (0, 218, 183), (0, 253, 218), (252, 287, 7), (287, 322, 7), (0, 288, 253), (0, 323, 288), (322, 357, 7), (357, 392, 7), (0, 358, 323), (0, 393, 358), (392, 427, 7), (427, 462, 7), (0, 428, 393), (462, 497, 7), (0, 463, 428), (0, 498, 463), (497, 532, 7), (500, 534, 2, 501), (527, 558, 5, 528), (501, 2, 535, 502), (528, 5, 559, 529), (503, 536, 3, 504), (530, 560, 6, 531), (504, 3, 537, 505), (531, 6, 561, 532), (532, 561, 7), (521, 553, 4, 522), (522, 4, 554, 523), (0, 533, 498), (498, 533, 1, 499), (499, 1, 534, 500)])
me_mesh_001.polygons.foreach_set('material_index', [0, 0, 0, 0, 0, 0, 0, 0, 1, 0, 0, 0, 1, 0, 0, 0, 0, 0, 0, 0, 0, 0, 0, 0, 0, 0, 0, 0, 0, 0, 0, 0, 0, 0, 0, 0, 0, 0, 0, 0, 0, 0, 0, 0, 0, 0, 0, 0, 0, 0, 0, 0, 0, 0, 0, 0, 0, 0, 0, 1, 0, 0, 0, 1, 0, 0, 0, 0, 0, 0, 0, 1, 0, 0, 0, 1, 0, 0, 0, 0, 0, 0, 0, 0, 0, 0, 0, 0, 0, 0, 0, 0, 0, 0, 0, 0, 0, 0, 0, 0, 0, 0, 0, 0, 0, 0, 0, 0, 0, 0, 0, 0, 0, 0, 0, 0, 0, 0, 0, 0, 0, 0, 0, 1, 0, 0, 0, 1, 0, 0, 0, 0, 0, 0, 0, 0, 1, 0, 0, 0, 1, 0, 0, 0, 0, 0, 0, 0, 0, 0, 0, 0, 0, 0, 0, 0, 0, 0, 0, 0, 0, 0, 0, 0, 0, 0, 0, 0, 0, 0, 0, 0, 0, 0, 0, 0, 0, 0, 0, 0, 0, 0, 0, 0, 0, 0, 0, 1, 0, 0, 0, 1, 0, 0, 0, 0, 0, 0, 0, 0, 0, 0, 0, 0, 0, 1, 0, 0, 0, 0, 0, 0, 0, 0, 0, 0, 0, 0, 0, 0, 0, 0, 0, 0, 0, 0, 0, 0, 0, 0, 0, 0, 0, 0, 0, 1, 0, 0, 0, 0, 0, 0, 0, 0, 0, 0, 0, 0, 0, 0, 0, 1, 0, 0, 0, 1, 0, 0, 0, 0, 0, 0, 0, 0, 0, 0, 0, 0, 0, 0, 0, 0, 0, 0, 0, 0, 0, 0, 0, 0, 0, 0, 0, 0, 0, 0, 0, 0, 0, 0, 0, 0, 0, 0, 0, 0, 0, 0, 0, 0, 0, 1, 0, 0, 0, 1, 0, 0, 0, 0, 0, 0, 0, 0, 0, 1, 0, 0, 0, 1, 0, 0, 0, 0, 0, 0, 0, 0, 0, 0, 0, 0, 0, 0, 0, 0, 0, 0, 0, 0, 0, 0, 0, 0, 0, 0, 0, 0, 0, 0, 0, 0, 0, 0, 0, 0, 0, 0, 0, 0, 0, 0, 0, 0, 0, 0, 1, 0, 0, 0, 1, 0, 0, 0, 0, 0, 0, 0, 0, 1, 0, 0, 0, 1, 0, 0, 0, 0, 0, 0, 0, 0, 0, 0, 0, 0, 0, 0, 0, 0, 0, 0, 0, 0, 0, 0, 0, 0, 0, 0, 0, 0, 0, 0, 0, 0, 0, 0, 0, 0, 0, 0, 0, 0, 0, 0, 0, 0, 0, 0, 0, 1, 0, 0, 0, 1, 0, 0, 0, 0, 0, 0, 0, 1, 0, 0, 0, 1, 0, 0, 0, 0, 0, 0, 0, 0, 0, 0, 0, 0, 0, 0, 0, 0, 0, 0, 0, 0, 0, 0, 0, 0, 0, 0, 0, 0, 0, 0, 0, 0, 0, 0, 0, 0, 0, 0, 1, 0, 0, 1, 0, 0, 0, 0, 0, 0, 0, 0, 0, 0, 0, 0, 0, 0, 0, 0, 0, 0, 0, 0, 0, 0, 0, 0, 0, 0, 0, 0, 0, 1, 0, 0, 0, 1, 0, 0, 0, 0, 0, 0, 0, 0, 0, 0, 0, 0, 0, 0, 0, 0, 0, 0, 0, 0, 0, 0, 0, 0, 0, 0, 0, 0, 0, 0, 0, 0, 0, 0, 0, 0, 0, 0, 0, 0, 0, 0, 0, 0, 0, 0, 0, 0, 0, 0, 0, 0])
_uv = me_mesh_001.uv_layers.new(name='UVMap')
_uv.uv.foreach_set('vector', [0.0, 0.0, 1.0, 0.0, 1.0, 1.0, 0.0, 1.0, 0.0, 0.0, 1.0, 0.0, 1.0, 1.0, 0.0, 1.0, 0.0, 0.0, 1.0, 0.0, 1.0, 1.0, 0.0, 1.0, 0.0, 0.0, 1.0, 0.0, 1.0, 1.0, 0.0, 1.0, 0.0, 0.0, 1.0, 0.0, 1.0, 1.0, 0.0, 1.0, 0.0, 0.0, 1.0, 0.0, 1.0, 1.0, 0.0, 1.0, 0.0, 0.0, 1.0, 0.0, 1.0, 1.0, 0.0, 1.0, 0.0, 0.0, 1.0, 0.0, 1.0, 1.0, 0.0, 1.0, 0.0, 0.0, 1.0, 0.0, 1.0, 1.0, 0.0, 1.0, 0.0, 0.0, 1.0, 0.0, 1.0, 1.0, 0.0, 1.0, 0.0, 0.0, 1.0, 0.0, 1.0, 1.0, 0.0, 1.0, 0.0, 0.0, 1.0, 0.0, 1.0, 1.0, 0.0, 1.0, 0.0, 0.0, 1.0, 0.0, 1.0, 1.0, 0.0, 1.0, 0.0, 0.0, 1.0, 0.0, 1.0, 1.0, 0.0, 1.0, 0.0, 0.0, 1.0, 0.0, 1.0, 1.0, 0.0, 1.0, 0.0, 0.0, 1.0, 0.0, 1.0, 1.0, 0.0, 1.0, 0.0, 0.0, 1.0, 0.0, 1.0, 1.0, 0.0, 1.0, 0.0, 0.0, 1.0, 0.0, 1.0, 1.0, 0.0, 1.0, 0.0, 0.0, 1.0, 0.0, 1.0, 1.0, 0.0, 1.0, 0.0, 0.0, 1.0, 0.0, 1.0, 1.0, 0.0, 1.0, 0.0, 0.0, 1.0, 0.0, 1.0, 1.0, 0.0, 1.0, 0.0, 0.0, 1.0, 0.0, 1.0, 1.0, 0.0, 1.0, 0.0, 0.0, 1.0, 0.0, 1.0, 1.0, 0.0, 1.0, 0.0, 0.0, 1.0, 0.0, 1.0, 1.0, 0.0, 1.0, 0.0, 0.0, 1.0, 0.0, 1.0, 1.0, 0.0, 1.0, 0.0, 0.0, 1.0, 0.0, 1.0, 1.0, 0.0, 1.0, 0.0, 0.0, 1.0, 0.0, 1.0, 1.0, 0.0, 1.0, 0.0, 0.0, 1.0, 0.0, 1.0, 1.0, 0.0, 1.0, 0.0, 0.0, 1.0, 0.0, 1.0, 1.0, 0.0, 1.0, 0.0, 0.0, 1.0, 0.0, 1.0, 1.0, 0.0, 1.0, 0.0, 0.0, 1.0, 0.0, 1.0, 1.0, 0.0, 1.0, 0.0, 0.0, 1.0, 0.0, 1.0, 1.0, 0.0, 1.0, 0.0, 0.0, 1.0, 0.0, 1.0, 1.0, 0.0, 1.0, 0.0, 0.0, 1.0, 0.0, 1.0, 1.0, 0.0, 1.0, 0.0, 0.0, 1.0, 0.0, 1.0, 1.0, 0.0, 1.0, 0.0, 0.0, 1.0, 0.0, 1.0, 1.0, 0.0, 1.0, 0.0, 0.0, 1.0, 0.0, 1.0, 1.0, 0.0, 1.0, 0.0, 0.0, 1.0, 0.0, 1.0, 1.0, 0.0, 1.0, 0.0, 0.0, 1.0, 0.0, 1.0, 1.0, 0.0, 1.0, 0.0, 0.0, 1.0, 0.0, 1.0, 1.0, 0.0, 1.0, 0.0, 0.0, 1.0, 0.0, 1.0, 1.0, 0.0, 1.0, 0.0, 0.0, 1.0, 0.0, 1.0, 1.0, 0.0, 1.0, 0.0, 0.0, 1.0, 0.0, 1.0, 1.0, 0.0, 1.0, 0.0, 0.0, 1.0, 0.0, 1.0, 1.0, 0.0, 1.0, 0.0, 0.0, 1.0, 0.0, 1.0, 1.0, 0.0, 1.0, 0.0, 0.0, 1.0, 0.0, 1.0, 1.0, 0.0, 1.0, 0.0, 0.0, 1.0, 0.0, 1.0, 1.0, 0.0, 1.0, 0.0, 0.0, 1.0, 0.0, 1.0, 1.0, 0.0, 1.0, 0.0, 0.0, 1.0, 0.0, 1.0, 1.0, 0.0, 1.0, 0.0, 0.0, 1.0, 0.0, 1.0, 1.0, 0.0, 1.0, 0.0, 0.0, 1.0, 0.0, 1.0, 1.0, 0.0, 1.0, 0.0, 0.0, 1.0, 0.0, 1.0, 1.0, 0.0, 1.0, 0.0, 0.0, 1.0, 0.0, 1.0, 1.0, 0.0, 1.0, 0.0, 0.0, 1.0, 0.0, 1.0, 1.0, 0.0, 1.0, 0.0, 0.0, 1.0, 0.0, 1.0, 1.0, 0.0, 1.0, 0.0, 0.0, 1.0, 0.0, 1.0, 1.0, 0.0, 1.0, 0.0, 0.0, 1.0, 0.0, 1.0, 1.0, 0.0, 1.0, 0.0, 0.0, 1.0, 0.0, 1.0, 1.0, 0.0, 1.0, 0.0, 0.0, 1.0, 0.0, 1.0, 1.0, 0.0, 1.0, 0.0, 0.0, 1.0, 0.0, 1.0, 1.0, 0.0, 1.0, 0.0, 0.0, 1.0, 0.0, 1.0, 1.0, 0.0, 1.0, 0.0, 0.0, 1.0, 0.0, 1.0, 1.0, 0.0, 1.0, 0.0, 0.0, 1.0, 0.0, 1.0, 1.0, 0.0, 1.0, 0.0, 0.0, 1.0, 0.0, 1.0, 1.0, 0.0, 1.0, 0.0, 0.0, 1.0, 0.0, 1.0, 1.0, 0.0, 1.0, 0.0, 0.0, 1.0, 0.0, 1.0, 1.0, 0.0, 1.0, 0.0, 0.0, 1.0, 0.0, 1.0, 1.0, 0.0, 1.0, 0.0, 0.0, 1.0, 0.0, 1.0, 1.0, 0.0, 1.0, 0.0, 0.0, 1.0, 0.0, 1.0, 1.0, 0.0, 1.0, 0.0, 0.0, 1.0, 0.0, 1.0, 1.0, 0.0, 1.0, 0.0, 0.0, 1.0, 0.0, 1.0, 1.0, 0.0, 1.0, 0.0, 0.0, 1.0, 0.0, 1.0, 1.0, 0.0, 1.0, 0.0, 0.0, 1.0, 0.0, 1.0, 1.0, 0.0, 1.0, 0.0, 0.0, 1.0, 0.0, 1.0, 1.0, 0.0, 1.0, 0.0, 0.0, 1.0, 0.0, 1.0, 1.0, 0.0, 1.0, 0.0, 0.0, 1.0, 0.0, 1.0, 1.0, 0.0, 1.0, 0.0, 0.0, 1.0, 0.0, 1.0, 1.0, 0.0, 1.0, 0.0, 0.0, 1.0, 0.0, 1.0, 1.0, 0.0, 1.0, 0.0, 0.0, 1.0, 0.0, 1.0, 1.0, 0.0, 1.0, 0.0, 0.0, 1.0, 0.0, 1.0, 1.0, 0.0, 1.0, 0.0, 0.0, 1.0, 0.0, 1.0, 1.0, 0.0, 1.0, 0.0, 0.0, 1.0, 0.0, 1.0, 1.0, 0.0, 1.0, 0.0, 0.0, 1.0, 0.0, 1.0, 1.0, 0.0, 1.0, 0.0, 0.0, 1.0, 0.0, 1.0, 1.0, 0.0, 1.0, 0.0, 0.0, 1.0, 0.0, 1.0, 1.0, 0.0, 1.0, 0.0, 0.0, 1.0, 0.0, 1.0, 1.0, 0.0, 1.0, 0.0, 0.0, 1.0, 0.0, 1.0, 1.0, 0.0, 1.0, 0.0, 0.0, 1.0, 0.0, 1.0, 1.0, 0.0, 1.0, 0.0, 0.0, 1.0, 0.0, 1.0, 1.0, 0.0, 1.0, 0.0, 0.0, 1.0, 0.0, 1.0, 1.0, 0.0, 1.0, 0.0, 0.0, 1.0, 0.0, 1.0, 1.0, 0.0, 1.0, 0.0, 0.0, 1.0, 0.0, 1.0, 1.0, 0.0, 1.0, 0.0, 0.0, 1.0, 0.0, 1.0, 1.0, 0.0, 1.0, 0.0, 0.0, 1.0, 0.0, 1.0, 1.0, 0.0, 1.0, 0.0, 0.0, 1.0, 0.0, 1.0, 1.0, 0.0, 1.0, 0.0, 0.0, 1.0, 0.0, 1.0, 1.0, 0.0, 1.0, 0.0, 0.0, 1.0, 0.0, 1.0, 1.0, 0.0, 1.0, 0.0, 0.0, 1.0, 0.0, 1.0, 1.0, 0.0, 1.0, 0.0, 0.0, 1.0, 0.0, 1.0, 1.0, 0.0, 1.0, 0.0, 0.0, 1.0, 0.0, 1.0, 1.0, 0.0, 1.0, 0.0, 0.0, 1.0, 0.0, 1.0, 1.0, 0.0, 1.0, 0.0, 0.0, 1.0, 0.0, 1.0, 1.0, 0.0, 1.0, 0.0, 0.0, 1.0, 0.0, 1.0, 1.0, 0.0, 1.0, 0.0, 0.0, 1.0, 0.0, 1.0, 1.0, 0.0, 1.0, 0.0, 0.0, 1.0, 0.0, 1.0, 1.0, 0.0, 1.0, 0.0, 0.0, 1.0, 0.0, 1.0, 1.0, 0.0, 1.0, 0.0, 0.0, 1.0, 0.0, 1.0, 1.0, 0.0, 1.0, 0.0, 0.0, 1.0, 0.0, 1.0, 1.0, 0.0, 1.0, 0.0, 0.0, 1.0, 0.0, 1.0, 1.0, 0.0, 1.0, 0.0, 0.0, 1.0, 0.0, 1.0, 1.0, 0.0, 1.0, 0.0, 0.0, 1.0, 0.0, 1.0, 1.0, 0.0, 1.0, 0.0, 0.0, 1.0, 0.0, 1.0, 1.0, 0.0, 1.0, 0.0, 0.0, 1.0, 0.0, 1.0, 1.0, 0.0, 1.0, 0.0, 0.0, 1.0, 0.0, 1.0, 1.0, 0.0, 1.0, 0.0, 0.0, 1.0, 0.0, 1.0, 1.0, 0.0, 1.0, 0.0, 0.0, 1.0, 0.0, 1.0, 1.0, 0.0, 1.0, 0.0, 0.0, 1.0, 0.0, 1.0, 1.0, 0.0, 1.0, 0.0, 0.0, 1.0, 0.0, 1.0, 1.0, 0.0, 1.0, 0.0, 0.0, 1.0, 0.0, 1.0, 1.0, 0.0, 1.0, 0.0, 0.0, 1.0, 0.0, 1.0, 1.0, 0.0, 1.0, 0.0, 0.0, 1.0, 0.0, 1.0, 1.0, 0.0, 1.0, 0.0, 0.0, 1.0, 0.0, 1.0, 1.0, 0.0, 1.0, 0.0, 0.0, 1.0, 0.0, 1.0, 1.0, 0.0, 1.0, 0.0, 0.0, 1.0, 0.0, 1.0, 1.0, 0.0, 1.0, 0.0, 0.0, 1.0, 0.0, 1.0, 1.0, 0.0, 1.0, 0.0, 0.0, 1.0, 0.0, 1.0, 1.0, 0.0, 1.0, 0.0, 0.0, 1.0, 0.0, 1.0, 1.0, 0.0, 1.0, 0.0, 0.0, 1.0, 0.0, 1.0, 1.0, 0.0, 1.0, 0.0, 0.0, 1.0, 0.0, 1.0, 1.0, 0.0, 1.0, 0.0, 0.0, 1.0, 0.0, 1.0, 1.0, 0.0, 1.0, 0.0, 0.0, 1.0, 0.0, 1.0, 1.0, 0.0, 1.0, 0.0, 0.0, 1.0, 0.0, 1.0, 1.0, 0.0, 1.0, 0.0, 0.0, 1.0, 0.0, 1.0, 1.0, 0.0, 1.0, 0.0, 0.0, 1.0, 0.0, 1.0, 1.0, 0.0, 1.0, 0.0, 0.0, 1.0, 0.0, 1.0, 1.0, 0.0, 1.0, 0.0, 0.0, 1.0, 0.0, 1.0, 1.0, 0.0, 1.0, 0.0, 0.0, 1.0, 0.0, 1.0, 1.0, 0.0, 1.0, 0.0, 0.0, 1.0, 0.0, 1.0, 1.0, 0.0, 1.0, 0.0, 0.0, 1.0, 0.0, 1.0, 1.0, 0.0, 1.0, 0.0, 0.0, 1.0, 0.0, 1.0, 1.0, 0.0, 1.0, 0.0, 0.0, 1.0, 0.0, 1.0, 1.0, 0.0, 1.0, 0.0, 0.0, 1.0, 0.0, 1.0, 1.0, 0.0, 1.0, 0.0, 0.0, 1.0, 0.0, 1.0, 1.0, 0.0, 1.0, 0.0, 0.0, 1.0, 0.0, 1.0, 1.0, 0.0, 1.0, 0.0, 0.0, 1.0, 0.0, 1.0, 1.0, 0.0, 1.0, 0.0, 0.0, 1.0, 0.0, 1.0, 1.0, 0.0, 1.0, 0.0, 0.0, 1.0, 0.0, 1.0, 1.0, 0.0, 1.0, 0.0, 0.0, 1.0, 0.0, 1.0, 1.0, 0.0, 1.0, 0.0, 0.0, 1.0, 0.0, 1.0, 1.0, 0.0, 1.0, 0.0, 0.0, 1.0, 0.0, 1.0, 1.0, 0.0, 1.0, 0.0, 0.0, 1.0, 0.0, 1.0, 1.0, 0.0, 1.0, 0.0, 0.0, 1.0, 0.0, 1.0, 1.0, 0.0, 1.0, 0.0, 0.0, 1.0, 0.0, 1.0, 1.0, 0.0, 1.0, 0.0, 0.0, 1.0, 0.0, 1.0, 1.0, 0.0, 1.0, 0.0, 0.0, 1.0, 0.0, 1.0, 1.0, 0.0, 1.0, 0.0, 0.0, 1.0, 0.0, 1.0, 1.0, 0.0, 1.0, 0.0, 0.0, 1.0, 0.0, 1.0, 1.0, 0.0, 1.0, 0.0, 0.0, 1.0, 0.0, 1.0, 1.0, 0.0, 1.0, 0.0, 0.0, 1.0, 0.0, 1.0, 1.0, 0.0, 1.0, 0.0, 0.0, 1.0, 0.0, 1.0, 1.0, 0.0, 1.0, 0.0, 0.0, 1.0, 0.0, 1.0, 1.0, 0.0, 1.0, 0.0, 0.0, 1.0, 0.0, 1.0, 1.0, 0.0, 1.0, 0.0, 0.0, 1.0, 0.0, 1.0, 1.0, 0.0, 1.0, 0.0, 0.0, 1.0, 0.0, 1.0, 1.0, 0.0, 1.0, 0.0, 0.0, 1.0, 0.0, 1.0, 1.0, 0.0, 1.0, 0.0, 0.0, 1.0, 0.0, 1.0, 1.0, 0.0, 1.0, 0.0, 0.0, 1.0, 0.0, 1.0, 1.0, 0.0, 1.0, 0.0, 0.0, 1.0, 0.0, 1.0, 1.0, 0.0, 1.0, 0.0, 0.0, 1.0, 0.0, 1.0, 1.0, 0.0, 1.0, 0.0, 0.0, 1.0, 0.0, 1.0, 1.0, 0.0, 1.0, 0.0, 0.0, 1.0, 0.0, 1.0, 1.0, 0.0, 1.0, 0.0, 0.0, 1.0, 0.0, 1.0, 1.0, 0.0, 1.0, 0.0, 0.0, 1.0, 0.0, 1.0, 1.0, 0.0, 1.0, 0.0, 0.0, 1.0, 0.0, 1.0, 1.0, 0.0, 1.0, 0.0, 0.0, 1.0, 0.0, 1.0, 1.0, 0.0, 1.0, 0.0, 0.0, 1.0, 0.0, 1.0, 1.0, 0.0, 1.0, 0.0, 0.0, 1.0, 0.0, 1.0, 1.0, 0.0, 1.0, 0.0, 0.0, 1.0, 0.0, 1.0, 1.0, 0.0, 1.0, 0.0, 0.0, 1.0, 0.0, 1.0, 1.0, 0.0, 1.0, 0.0, 0.0, 1.0, 0.0, 1.0, 1.0, 0.0, 1.0, 0.0, 0.0, 1.0, 0.0, 1.0, 1.0, 0.0, 1.0, 0.0, 0.0, 1.0, 0.0, 1.0, 1.0, 0.0, 1.0, 0.0, 0.0, 1.0, 0.0, 1.0, 1.0, 0.0, 1.0, 0.0, 0.0, 1.0, 0.0, 1.0, 1.0, 0.0, 1.0, 0.0, 0.0, 1.0, 0.0, 1.0, 1.0, 0.0, 1.0, 0.0, 0.0, 1.0, 0.0, 1.0, 1.0, 0.0, 1.0, 0.0, 0.0, 1.0, 0.0, 1.0, 1.0, 0.0, 1.0, 0.0, 0.0, 1.0, 0.0, 1.0, 1.0, 0.0, 1.0, 0.0, 0.0, 1.0, 0.0, 1.0, 1.0, 0.0, 1.0, 0.0, 0.0, 1.0, 0.0, 1.0, 1.0, 0.0, 1.0, 0.0, 0.0, 1.0, 0.0, 1.0, 1.0, 0.0, 1.0, 0.0, 0.0, 1.0, 0.0, 1.0, 1.0, 0.0, 1.0, 0.0, 0.0, 1.0, 0.0, 1.0, 1.0, 0.0, 1.0, 0.0, 0.0, 1.0, 0.0, 1.0, 1.0, 0.0, 1.0, 0.0, 0.0, 1.0, 0.0, 1.0, 1.0, 0.0, 1.0, 0.0, 0.0, 1.0, 0.0, 1.0, 1.0, 0.0, 1.0, 0.0, 0.0, 1.0, 0.0, 1.0, 1.0, 0.0, 1.0, 0.0, 0.0, 1.0, 0.0, 1.0, 1.0, 0.0, 1.0, 0.0, 0.0, 1.0, 0.0, 1.0, 1.0, 0.0, 1.0, 0.0, 0.0, 1.0, 0.0, 1.0, 1.0, 0.0, 1.0, 0.0, 0.0, 1.0, 0.0, 1.0, 1.0, 0.0, 1.0, 0.0, 0.0, 1.0, 0.0, 1.0, 1.0, 0.0, 1.0, 0.0, 0.0, 1.0, 0.0, 1.0, 1.0, 0.0, 1.0, 0.0, 0.0, 1.0, 0.0, 1.0, 1.0, 0.0, 1.0, 0.0, 0.0, 1.0, 0.0, 1.0, 1.0, 0.0, 1.0, 0.0, 0.0, 1.0, 0.0, 1.0, 1.0, 0.0, 1.0, 0.0, 0.0, 1.0, 0.0, 1.0, 1.0, 0.0, 1.0, 0.0, 0.0, 1.0, 0.0, 1.0, 1.0, 0.0, 1.0, 0.0, 0.0, 1.0, 0.0, 1.0, 1.0, 0.0, 1.0, 0.0, 0.0, 1.0, 0.0, 1.0, 1.0, 0.0, 1.0, 0.0, 0.0, 1.0, 0.0, 1.0, 1.0, 0.0, 1.0, 0.0, 0.0, 1.0, 0.0, 1.0, 1.0, 0.0, 1.0, 0.0, 0.0, 1.0, 0.0, 1.0, 1.0, 0.0, 1.0, 0.0, 0.0, 1.0, 0.0, 1.0, 1.0, 0.0, 1.0, 0.0, 0.0, 1.0, 0.0, 1.0, 1.0, 0.0, 1.0, 0.0, 0.0, 1.0, 0.0, 1.0, 1.0, 0.0, 1.0, 0.0, 0.0, 1.0, 0.0, 1.0, 1.0, 0.0, 1.0, 0.0, 0.0, 1.0, 0.0, 1.0, 1.0, 0.0, 1.0, 0.0, 0.0, 1.0, 0.0, 1.0, 1.0, 0.0, 1.0, 0.0, 0.0, 1.0, 0.0, 1.0, 1.0, 0.0, 1.0, 0.0, 0.0, 1.0, 0.0, 1.0, 1.0, 0.0, 1.0, 0.0, 0.0, 1.0, 0.0, 1.0, 1.0, 0.0, 1.0, 0.0, 0.0, 1.0, 0.0, 1.0, 1.0, 0.0, 1.0, 0.0, 0.0, 1.0, 0.0, 1.0, 1.0, 0.0, 1.0, 0.0, 0.0, 1.0, 0.0, 1.0, 1.0, 0.0, 1.0, 0.0, 0.0, 1.0, 0.0, 1.0, 1.0, 0.0, 1.0, 0.0, 0.0, 1.0, 0.0, 1.0, 1.0, 0.0, 1.0, 0.0, 0.0, 1.0, 0.0, 1.0, 1.0, 0.0, 1.0, 0.0, 0.0, 1.0, 0.0, 1.0, 1.0, 0.0, 1.0, 0.0, 0.0, 1.0, 0.0, 1.0, 1.0, 0.0, 1.0, 0.0, 0.0, 1.0, 0.0, 1.0, 1.0, 0.0, 1.0, 0.0, 0.0, 1.0, 0.0, 1.0, 1.0, 0.0, 1.0, 0.0, 0.0, 1.0, 0.0, 1.0, 1.0, 0.0, 1.0, 0.0, 0.0, 1.0, 0.0, 1.0, 1.0, 0.0, 1.0, 0.0, 0.0, 1.0, 0.0, 1.0, 1.0, 0.0, 1.0, 0.0, 0.0, 1.0, 0.0, 1.0, 1.0, 0.0, 1.0, 0.0, 0.0, 1.0, 0.0, 1.0, 1.0, 0.0, 1.0, 0.0, 0.0, 1.0, 0.0, 1.0, 1.0, 0.0, 1.0, 0.0, 0.0, 1.0, 0.0, 1.0, 1.0, 0.0, 1.0, 0.0, 0.0, 1.0, 0.0, 1.0, 1.0, 0.0, 1.0, 0.0, 0.0, 1.0, 0.0, 1.0, 1.0, 0.0, 1.0, 0.0, 0.0, 1.0, 0.0, 1.0, 1.0, 0.0, 1.0, 0.0, 0.0, 1.0, 0.0, 1.0, 1.0, 0.0, 1.0, 0.0, 0.0, 1.0, 0.0, 1.0, 1.0, 0.0, 1.0, 0.0, 0.0, 1.0, 0.0, 1.0, 1.0, 0.0, 1.0, 0.0, 0.0, 1.0, 0.0, 1.0, 1.0, 0.0, 1.0, 0.0, 0.0, 1.0, 0.0, 1.0, 1.0, 0.0, 1.0, 0.0, 0.0, 1.0, 0.0, 1.0, 1.0, 0.0, 1.0, 0.0, 0.0, 1.0, 0.0, 1.0, 1.0, 0.0, 1.0, 0.0, 0.0, 1.0, 0.0, 1.0, 1.0, 0.0, 1.0, 0.0, 0.0, 1.0, 0.0, 1.0, 1.0, 0.0, 1.0, 0.0, 0.0, 1.0, 0.0, 1.0, 1.0, 0.0, 1.0, 0.0, 0.0, 1.0, 0.0, 1.0, 1.0, 0.0, 1.0, 0.0, 0.0, 1.0, 0.0, 1.0, 1.0, 0.0, 1.0, 0.0, 0.0, 1.0, 0.0, 1.0, 1.0, 0.0, 1.0, 0.0, 0.0, 1.0, 0.0, 1.0, 1.0, 0.0, 1.0, 0.0, 0.0, 1.0, 0.0, 1.0, 1.0, 0.0, 1.0, 0.0, 0.0, 1.0, 0.0, 1.0, 1.0, 0.0, 1.0, 0.0, 0.0, 1.0, 0.0, 1.0, 1.0, 0.0, 1.0, 0.0, 0.0, 1.0, 0.0, 1.0, 1.0, 0.0, 1.0, 0.0, 0.0, 1.0, 0.0, 1.0, 1.0, 0.0, 1.0, 0.0, 0.0, 1.0, 0.0, 1.0, 1.0, 0.0, 1.0, 0.0, 0.0, 1.0, 0.0, 1.0, 1.0, 0.0, 1.0, 0.0, 0.0, 1.0, 0.0, 1.0, 1.0, 0.0, 1.0, 0.0, 0.0, 1.0, 0.0, 1.0, 1.0, 0.0, 1.0, 0.0, 0.0, 1.0, 0.0, 1.0, 1.0, 0.0, 1.0, 0.0, 0.0, 1.0, 0.0, 1.0, 1.0, 0.0, 1.0, 0.0, 0.0, 1.0, 0.0, 1.0, 1.0, 0.0, 1.0, 0.0, 0.0, 1.0, 0.0, 1.0, 1.0, 0.0, 1.0, 0.0, 0.0, 1.0, 0.0, 1.0, 1.0, 0.0, 1.0, 0.0, 0.0, 1.0, 0.0, 1.0, 1.0, 0.0, 1.0, 0.0, 0.0, 1.0, 0.0, 1.0, 1.0, 0.0, 1.0, 0.0, 0.0, 1.0, 0.0, 1.0, 1.0, 0.0, 1.0, 0.0, 0.0, 1.0, 0.0, 1.0, 1.0, 0.0, 1.0, 0.0, 0.0, 1.0, 0.0, 1.0, 1.0, 0.0, 1.0, 0.0, 0.0, 1.0, 0.0, 1.0, 1.0, 0.0, 1.0, 0.0, 0.0, 1.0, 0.0, 1.0, 1.0, 0.0, 1.0, 0.0, 0.0, 1.0, 0.0, 1.0, 1.0, 0.0, 1.0, 0.0, 0.0, 1.0, 0.0, 1.0, 1.0, 0.0, 1.0, 0.0, 0.0, 1.0, 0.0, 1.0, 1.0, 0.0, 1.0, 0.0, 0.0, 1.0, 0.0, 1.0, 1.0, 0.0, 1.0, 0.0, 0.0, 1.0, 0.0, 1.0, 1.0, 0.0, 1.0, 0.0, 0.0, 1.0, 0.0, 1.0, 1.0, 0.0, 1.0, 0.0, 0.0, 1.0, 0.0, 1.0, 1.0, 0.0, 1.0, 0.0, 0.0, 1.0, 0.0, 1.0, 1.0, 0.0, 1.0, 0.0, 0.0, 1.0, 0.0, 1.0, 1.0, 0.0, 1.0, 0.0, 0.0, 1.0, 0.0, 1.0, 1.0, 0.0, 1.0, 0.0, 0.0, 1.0, 0.0, 1.0, 1.0, 0.0, 1.0, 0.0, 0.0, 1.0, 0.0, 1.0, 1.0, 0.0, 1.0, 0.0, 0.0, 1.0, 0.0, 1.0, 1.0, 0.0, 1.0, 0.0, 0.0, 1.0, 0.0, 1.0, 1.0, 0.0, 1.0, 0.0, 0.0, 1.0, 0.0, 1.0, 1.0, 0.0, 1.0, 0.0, 0.0, 1.0, 0.0, 1.0, 1.0, 0.0, 1.0, 0.0, 0.0, 1.0, 0.0, 1.0, 1.0, 0.0, 1.0, 0.0, 0.0, 1.0, 0.0, 1.0, 1.0, 0.0, 1.0, 0.0, 0.0, 1.0, 0.0, 1.0, 1.0, 0.0, 1.0, 0.0, 0.0, 1.0, 0.0, 1.0, 1.0, 0.0, 1.0, 0.0, 0.0, 1.0, 0.0, 1.0, 1.0, 0.0, 1.0, 0.0, 0.0, 1.0, 0.0, 1.0, 1.0, 0.0, 1.0, 0.0, 0.0, 1.0, 0.0, 1.0, 1.0, 0.0, 1.0, 0.0, 0.0, 1.0, 0.0, 1.0, 1.0, 0.0, 1.0, 0.0, 0.0, 1.0, 0.0, 1.0, 1.0, 0.0, 1.0, 0.0, 0.0, 1.0, 0.0, 1.0, 1.0, 0.0, 1.0, 0.0, 0.0, 1.0, 0.0, 1.0, 1.0, 0.0, 1.0, 0.0, 0.0, 1.0, 0.0, 1.0, 1.0, 0.0, 1.0, 0.0, 0.0, 1.0, 0.0, 1.0, 1.0, 0.0, 1.0, 0.0, 0.0, 1.0, 0.0, 1.0, 1.0, 0.0, 1.0, 0.0, 0.0, 1.0, 0.0, 1.0, 1.0, 0.0, 1.0, 0.0, 0.0, 1.0, 0.0, 1.0, 1.0, 0.0, 1.0, 0.0, 0.0, 1.0, 0.0, 1.0, 1.0, 0.0, 1.0, 0.0, 0.0, 1.0, 0.0, 1.0, 1.0, 0.0, 1.0, 0.0, 0.0, 1.0, 0.0, 1.0, 1.0, 0.0, 1.0, 0.0, 0.0, 1.0, 0.0, 1.0, 1.0, 0.0, 1.0, 0.0, 0.0, 1.0, 0.0, 1.0, 1.0, 0.0, 1.0, 0.0, 0.0, 1.0, 0.0, 1.0, 1.0, 0.0, 1.0, 0.0, 0.0, 1.0, 0.0, 1.0, 1.0, 0.0, 1.0, 0.0, 0.0, 1.0, 0.0, 1.0, 1.0, 0.0, 1.0, 0.0, 0.0, 1.0, 0.0, 1.0, 1.0, 0.0, 1.0, 0.0, 0.0, 1.0, 0.0, 1.0, 1.0, 0.0, 1.0, 0.0, 0.0, 1.0, 0.0, 1.0, 1.0, 0.0, 1.0, 0.0, 0.0, 1.0, 0.0, 1.0, 1.0, 0.0, 1.0, 0.0, 0.0, 1.0, 0.0, 1.0, 1.0, 0.0, 1.0, 0.0, 0.0, 1.0, 0.0, 1.0, 1.0, 0.0, 1.0, 0.0, 0.0, 1.0, 0.0, 1.0, 1.0, 0.0, 1.0, 0.0, 0.0, 1.0, 0.0, 1.0, 1.0, 0.0, 1.0, 0.0, 0.0, 1.0, 0.0, 1.0, 1.0, 0.0, 1.0, 0.0, 0.0, 1.0, 0.0, 1.0, 1.0, 0.0, 1.0, 0.0, 0.0, 1.0, 0.0, 1.0, 1.0, 0.0, 1.0, 0.0, 0.0, 1.0, 0.0, 1.0, 1.0, 0.0, 1.0, 0.0, 0.0, 1.0, 0.0, 1.0, 1.0, 0.0, 1.0, 0.0, 0.0, 1.0, 0.0, 1.0, 1.0, 0.0, 1.0, 0.0, 0.0, 1.0, 0.0, 1.0, 1.0, 0.0, 1.0, 0.0, 0.0, 1.0, 0.0, 1.0, 1.0, 0.0, 1.0, 0.0, 0.0, 1.0, 0.0, 1.0, 1.0, 0.0, 1.0, 0.0, 0.0, 1.0, 0.0, 1.0, 1.0, 0.0, 1.0, 0.0, 0.0, 1.0, 0.0, 1.0, 1.0, 0.0, 1.0, 0.0, 0.0, 1.0, 0.0, 1.0, 1.0, 0.0, 1.0, 0.0, 0.0, 1.0, 0.0, 1.0, 1.0, 0.0, 1.0, 0.0, 0.0, 1.0, 0.0, 1.0, 1.0, 0.0, 1.0, 0.0, 0.0, 1.0, 0.0, 1.0, 1.0, 0.0, 1.0, 0.0, 0.0, 1.0, 0.0, 1.0, 1.0, 0.0, 1.0, 0.0, 0.0, 1.0, 0.0, 1.0, 1.0, 0.0, 1.0, 0.0, 0.0, 1.0, 0.0, 1.0, 1.0, 0.0, 1.0, 0.0, 0.0, 1.0, 0.0, 1.0, 1.0, 0.0, 1.0, 0.0, 0.0, 1.0, 0.0, 1.0, 1.0, 0.0, 1.0, 0.0, 0.0, 1.0, 0.0, 1.0, 1.0, 0.0, 1.0, 0.0, 0.0, 1.0, 0.0, 1.0, 1.0, 0.0, 1.0, 0.0, 0.0, 1.0, 0.0, 1.0, 1.0, 0.0, 1.0, 0.0, 0.0, 1.0, 0.0, 1.0, 1.0, 0.0, 1.0, 0.0, 0.0, 1.0, 0.0, 1.0, 1.0, 0.0, 1.0, 0.0, 0.0, 1.0, 0.0, 1.0, 1.0, 0.0, 1.0, 0.0, 0.0, 1.0, 0.0, 1.0, 1.0, 0.0, 1.0, 0.0, 0.0, 1.0, 0.0, 1.0, 1.0, 0.0, 1.0, 0.0, 0.0, 1.0, 0.0, 1.0, 1.0, 0.0, 1.0, 0.0, 0.0, 1.0, 0.0, 1.0, 1.0, 0.0, 1.0, 0.0, 0.0, 1.0, 0.0, 1.0, 1.0, 0.0, 1.0, 0.0, 0.0, 1.0, 0.0, 1.0, 1.0, 0.0, 1.0, 0.0, 0.0, 1.0, 0.0, 1.0, 1.0, 0.0, 1.0, 0.0, 0.0, 1.0, 0.0, 1.0, 1.0, 0.0, 1.0, 0.0, 0.0, 1.0, 0.0, 1.0, 1.0, 0.0, 1.0, 0.0, 0.0, 1.0, 0.0, 1.0, 1.0, 0.0, 1.0, 0.0, 0.0, 1.0, 0.0, 1.0, 1.0, 0.0, 1.0, 0.0, 0.0, 1.0, 0.0, 1.0, 1.0, 0.0, 1.0, 0.0, 0.0, 1.0, 0.0, 1.0, 1.0, 0.0, 1.0, 0.0, 0.0, 1.0, 0.0, 1.0, 1.0, 0.0, 1.0, 0.0, 0.0, 1.0, 0.0, 1.0, 1.0, 0.0, 1.0, 0.0, 0.0, 1.0, 0.0, 1.0, 1.0, 0.0, 1.0, 0.0, 0.0, 1.0, 0.0, 1.0, 1.0, 0.0, 1.0, 0.0, 0.0, 1.0, 0.0, 1.0, 1.0, 0.0, 1.0, 0.0, 0.0, 1.0, 0.0, 1.0, 1.0, 0.0, 1.0, 0.0, 0.0, 1.0, 0.0, 1.0, 1.0, 0.0, 1.0, 0.0, 0.0, 1.0, 0.0, 1.0, 1.0, 0.0, 1.0, 0.0, 0.0, 1.0, 0.0, 1.0, 1.0, 0.0, 1.0, 0.0, 0.0, 1.0, 0.0, 1.0, 1.0, 0.0, 1.0, 0.0, 0.0, 1.0, 0.0, 1.0, 1.0, 0.0, 1.0, 0.0, 0.0, 1.0, 0.0, 1.0, 1.0, 0.0, 1.0, 0.0, 0.0, 1.0, 0.0, 1.0, 1.0, 0.0, 1.0, 0.0, 0.0, 1.0, 0.0, 1.0, 1.0, 0.0, 1.0, 0.0, 0.0, 1.0, 0.0, 1.0, 1.0, 0.0, 1.0, 0.0, 0.0, 1.0, 0.0, 1.0, 1.0, 0.0, 1.0, 0.0, 0.0, 1.0, 0.0, 1.0, 1.0, 0.0, 1.0, 0.0, 0.0, 1.0, 0.0, 1.0, 1.0, 0.0, 1.0, 0.0, 0.0, 1.0, 0.0, 1.0, 1.0, 0.0, 1.0, 0.0, 0.0, 1.0, 0.0, 1.0, 1.0, 0.0, 1.0, 0.0, 0.0, 1.0, 0.0, 1.0, 1.0, 0.0, 1.0, 0.0, 0.0, 1.0, 0.0, 1.0, 1.0, 0.0, 1.0, 0.0, 0.0, 1.0, 0.0, 1.0, 1.0, 0.0, 1.0, 0.0, 0.0, 1.0, 0.0, 1.0, 1.0, 0.0, 1.0, 0.0, 0.0, 1.0, 0.0, 1.0, 1.0, 0.0, 1.0, 0.0, 0.0, 1.0, 0.0, 1.0, 1.0, 0.0, 1.0, 0.0, 0.0, 1.0, 0.0, 1.0, 1.0, 0.0, 1.0, 0.0, 0.0, 1.0, 0.0, 1.0, 1.0, 0.0, 1.0, 0.0, 0.0, 1.0, 0.0, 1.0, 1.0, 0.0, 1.0, 0.0, 0.0, 1.0, 0.0, 1.0, 1.0, 0.0, 1.0, 0.0, 0.0, 1.0, 0.0, 1.0, 1.0, 0.0, 1.0, 0.0, 0.0, 1.0, 0.0, 1.0, 1.0, 0.0, 1.0, 0.0, 0.0, 1.0, 0.0, 1.0, 1.0, 0.0, 1.0, 0.0, 0.0, 1.0, 0.0, 1.0, 1.0, 0.0, 1.0, 0.0, 0.0, 1.0, 0.0, 1.0, 1.0, 0.0, 1.0, 0.0, 0.0, 1.0, 0.0, 1.0, 1.0, 0.0, 1.0, 0.0, 0.0, 1.0, 0.0, 1.0, 1.0, 0.0, 1.0, 0.0, 0.0, 1.0, 0.0, 1.0, 1.0, 0.0, 1.0, 0.0, 0.0, 1.0, 0.0, 1.0, 1.0, 0.0, 1.0, 0.0, 0.0, 1.0, 0.0, 1.0, 1.0, 0.0, 1.0, 0.0, 0.0, 1.0, 0.0, 1.0, 1.0, 0.0, 1.0, 0.0, 0.0, 1.0, 0.0, 1.0, 1.0, 0.0, 1.0, 0.0, 0.0, 1.0, 0.0, 1.0, 1.0, 0.0, 1.0, 0.0, 0.0, 1.0, 0.0, 1.0, 1.0, 0.0, 1.0, 0.0, 0.0, 1.0, 0.0, 1.0, 1.0, 0.0, 1.0, 0.0, 0.0, 1.0, 0.0, 1.0, 1.0, 0.0, 1.0, 0.0, 0.0, 1.0, 0.0, 1.0, 1.0, 0.0, 1.0, 0.0, 0.0, 1.0, 0.0, 1.0, 1.0, 0.0, 1.0, 0.0, 0.0, 1.0, 0.0, 1.0, 1.0, 0.0, 1.0, 0.0, 0.0, 1.0, 0.0, 1.0, 1.0, 0.0, 1.0, 0.0, 0.0, 1.0, 0.0, 1.0, 1.0, 0.0, 1.0, 0.0, 0.0, 1.0, 0.0, 1.0, 1.0, 0.0, 1.0, 0.0, 0.0, 1.0, 0.0, 1.0, 1.0, 0.0, 1.0, 0.0, 0.0, 1.0, 0.0, 1.0, 1.0, 0.0, 1.0, 0.0, 0.0, 1.0, 0.0, 1.0, 1.0, 0.0, 1.0, 0.0, 0.0, 1.0, 0.0, 1.0, 1.0, 0.0, 1.0, 0.0, 0.0, 1.0, 0.0, 1.0, 1.0, 0.0, 1.0, 0.0, 0.0, 1.0, 0.0, 1.0, 1.0, 0.0, 1.0, 0.0, 0.0, 1.0, 0.0, 1.0, 1.0, 0.0, 1.0, 0.0, 0.0, 1.0, 0.0, 1.0, 1.0, 0.0, 1.0, 0.0, 0.0, 1.0, 0.0, 1.0, 1.0, 0.0, 1.0, 0.0, 0.0, 1.0, 0.0, 1.0, 1.0, 0.0, 1.0, 0.0, 0.0, 1.0, 0.0, 1.0, 1.0, 0.0, 1.0, 0.0, 0.0, 1.0, 0.0, 1.0, 1.0, 0.0, 1.0, 0.0, 0.0, 1.0, 0.0, 1.0, 1.0, 0.0, 1.0, 0.0, 0.0, 1.0, 0.0, 1.0, 1.0, 0.0, 1.0, 0.0, 0.0, 1.0, 0.0, 1.0, 1.0, 0.0, 1.0, 0.0, 0.0, 1.0, 0.0, 1.0, 1.0, 0.0, 1.0, 0.0, 0.0, 1.0, 0.0, 1.0, 1.0, 0.0, 1.0, 0.0, 0.0, 1.0, 0.0, 1.0, 1.0, 0.0, 1.0, 0.0, 0.0, 1.0, 0.0, 1.0, 1.0, 0.0, 1.0, 0.0, 0.0, 1.0, 0.0, 1.0, 1.0, 0.0, 1.0, 0.0, 0.0, 1.0, 0.0, 1.0, 1.0, 0.0, 1.0, 0.0, 0.0, 1.0, 0.0, 1.0, 1.0, 0.0, 1.0, 0.0, 0.0, 1.0, 0.0, 1.0, 1.0, 0.0, 1.0, 0.0, 0.0, 1.0, 0.0, 1.0, 1.0, 0.0, 1.0, 0.0, 0.0, 1.0, 0.0, 1.0, 1.0, 0.0, 1.0, 0.0, 0.0, 1.0, 0.0, 1.0, 1.0, 0.0, 1.0, 0.0, 0.0, 1.0, 0.0, 1.0, 1.0, 0.0, 1.0, 0.0, 0.0, 1.0, 0.0, 1.0, 1.0, 0.0, 1.0, 0.0, 0.0, 1.0, 0.0, 1.0, 1.0, 0.0, 1.0, 0.0, 0.0, 1.0, 0.0, 1.0, 1.0, 0.0, 1.0, 0.0, 0.0, 1.0, 0.0, 1.0, 1.0, 0.0, 1.0, 0.0, 0.0, 1.0, 0.0, 1.0, 1.0, 0.0, 1.0, 0.0, 0.0, 1.0, 0.0, 1.0, 1.0, 0.0, 1.0, 0.0, 0.0, 1.0, 0.0, 1.0, 1.0, 0.0, 1.0, 0.0, 0.0, 1.0, 0.0, 1.0, 1.0, 0.0, 1.0, 0.0, 0.0, 1.0, 0.0, 1.0, 1.0, 0.0, 1.0, 0.0, 0.0, 1.0, 0.0, 1.0, 1.0, 0.0, 1.0, 0.0, 0.0, 1.0, 0.0, 1.0, 1.0, 0.0, 1.0, 0.0, 0.0, 1.0, 0.0, 1.0, 1.0, 0.0, 1.0, 0.0, 0.0, 1.0, 0.0, 1.0, 1.0, 0.0, 1.0, 0.0, 0.0, 1.0, 0.0, 1.0, 1.0, 0.0, 1.0, 0.0, 0.0, 1.0, 0.0, 1.0, 1.0, 0.0, 1.0, 0.0, 0.0, 1.0, 0.0, 1.0, 1.0, 0.0, 1.0, 0.0, 0.0, 1.0, 0.0, 1.0, 1.0, 0.0, 1.0, 0.0, 0.0, 1.0, 0.0, 1.0, 1.0, 0.0, 1.0, 0.0, 0.0, 1.0, 0.0, 1.0, 1.0, 0.0, 1.0, 0.0, 0.0, 1.0, 0.0, 1.0, 1.0, 0.0, 1.0, 0.0, 0.0, 1.0, 0.0, 1.0, 1.0, 0.0, 1.0, 0.0, 0.0, 1.0, 0.0, 1.0, 1.0, 0.0, 1.0, 0.0, 0.0, 1.0, 0.0, 1.0, 1.0, 0.0, 1.0, 0.0, 0.0, 1.0, 0.0, 1.0, 1.0, 0.0, 1.0, 0.0, 0.0, 1.0, 0.0, 1.0, 1.0, 0.0, 1.0, 0.0, 0.0, 1.0, 0.0, 1.0, 1.0, 0.0, 1.0, 0.0, 0.0, 1.0, 0.0, 1.0, 1.0, 0.0, 1.0, 0.0, 0.0, 1.0, 0.0, 1.0, 1.0, 0.0, 1.0, 0.0, 0.0, 1.0, 0.0, 1.0, 1.0, 0.0, 1.0, 0.0, 0.0, 1.0, 0.0, 1.0, 1.0, 0.0, 1.0, 0.0, 0.0, 1.0, 0.0, 1.0, 1.0, 0.0, 1.0, 0.0, 0.0, 1.0, 0.0, 1.0, 1.0, 0.0, 1.0, 0.0, 0.0, 1.0, 0.0, 1.0, 1.0, 0.0, 1.0, 0.0, 0.0, 1.0, 0.0, 1.0, 1.0, 0.0, 1.0, 0.0, 0.0, 1.0, 0.0, 1.0, 1.0, 0.0, 1.0, 0.0, 0.0, 1.0, 0.0, 1.0, 1.0, 0.0, 1.0, 0.0, 0.0, 1.0, 0.0, 1.0, 1.0, 0.0, 1.0, 0.0, 0.0, 1.0, 0.0, 1.0, 1.0, 0.0, 1.0, 0.0, 0.0, 1.0, 0.0, 1.0, 1.0, 0.0, 1.0, 0.0, 0.0, 1.0, 0.0, 1.0, 1.0, 0.0, 1.0, 0.0, 0.0, 1.0, 0.0, 1.0, 1.0, 0.0, 1.0, 0.0, 0.0, 1.0, 0.0, 1.0, 1.0, 0.0, 1.0, 0.0, 0.0, 1.0, 0.0, 1.0, 1.0, 0.0, 1.0, 0.0, 0.0, 1.0, 0.0, 1.0, 1.0, 0.0, 1.0, 0.0, 0.0, 1.0, 0.0, 1.0, 1.0, 0.0, 1.0, 0.0, 0.0, 1.0, 0.0, 1.0, 1.0, 0.0, 1.0, 0.0, 0.0, 1.0, 0.0, 1.0, 1.0, 0.0, 1.0, 0.0, 0.0, 1.0, 0.0, 1.0, 1.0, 0.0, 1.0, 0.0, 0.0, 1.0, 0.0, 1.0, 1.0, 0.0, 1.0, 0.0, 0.0, 1.0, 0.0, 1.0, 1.0, 0.0, 1.0, 0.0, 0.0, 1.0, 0.0, 1.0, 1.0, 0.0, 1.0, 0.0, 0.0, 1.0, 0.0, 1.0, 1.0, 0.0, 1.0, 0.0, 0.0, 1.0, 0.0, 1.0, 1.0, 0.0, 1.0, 0.0, 0.0, 1.0, 0.0, 1.0, 1.0, 0.0, 1.0, 0.0, 0.0, 1.0, 0.0, 1.0, 1.0, 0.0, 1.0, 0.0, 0.0, 1.0, 0.0, 1.0, 1.0, 0.0, 1.0, 0.0, 0.0, 1.0, 0.0, 1.0, 1.0, 0.0, 1.0, 0.0, 0.0, 1.0, 0.0, 1.0, 1.0, 0.0, 1.0, 0.0, 0.0, 1.0, 0.0, 1.0, 1.0, 0.0, 1.0, 0.0, 0.0, 1.0, 0.0, 1.0, 1.0, 0.0, 1.0, 0.0, 0.0, 1.0, 0.0, 1.0, 1.0, 0.0, 1.0, 0.0, 0.0, 1.0, 0.0, 1.0, 1.0, 0.0, 1.0, 0.0, 0.0, 1.0, 0.0, 1.0, 1.0, 0.0, 1.0, 0.0, 0.0, 1.0, 0.0, 1.0, 1.0, 0.0, 1.0, 0.0, 0.0, 1.0, 0.0, 1.0, 1.0, 0.0, 1.0, 0.0, 0.0, 1.0, 0.0, 1.0, 1.0, 0.0, 1.0, 0.0, 0.0, 1.0, 0.0, 1.0, 1.0, 0.0, 1.0, 0.0, 0.0, 1.0, 0.0, 1.0, 1.0, 0.0, 1.0, 0.0, 0.0, 1.0, 0.0, 1.0, 1.0, 0.0, 1.0, 0.0, 0.0, 1.0, 0.0, 1.0, 1.0, 0.0, 1.0, 0.0, 0.0, 1.0, 0.0, 1.0, 1.0, 0.0, 1.0, 0.0, 0.0, 1.0, 0.0, 1.0, 1.0, 0.0, 1.0, 0.0, 0.0, 1.0, 0.0, 1.0, 1.0, 0.0, 1.0, 0.0, 0.0, 1.0, 0.0, 1.0, 1.0, 0.0, 1.0, 0.0, 0.0, 1.0, 0.0, 1.0, 1.0, 0.0, 0.0, 1.0, 0.0, 1.0, 1.0, 0.0, 1.0, 0.0, 0.0, 1.0, 0.0, 1.0, 1.0, 0.0, 1.0, 0.0, 0.0, 1.0, 0.0, 1.0, 1.0, 0.0, 1.0, 0.0, 0.0, 1.0, 0.0, 1.0, 1.0, 0.0, 1.0, 0.0, 0.0, 1.0, 0.0, 1.0, 1.0, 0.0, 1.0, 0.0, 0.0, 1.0, 0.0, 1.0, 1.0, 0.0, 1.0, 0.0, 0.0, 1.0, 0.0, 1.0, 1.0, 0.0, 1.0, 0.0, 0.0, 1.0, 0.0, 1.0, 1.0, 0.0, 1.0, 0.0, 0.0, 1.0, 0.0, 1.0, 1.0, 0.0, 1.0, 0.0, 0.0, 1.0, 0.0, 1.0, 1.0, 0.0, 1.0, 0.0, 0.0, 1.0, 0.0, 1.0, 1.0, 0.0, 0.0, 1.0, 0.0, 1.0, 1.0, 0.0, 1.0, 0.0, 0.0, 1.0, 0.0, 1.0, 1.0, 0.0, 1.0, 0.0, 0.0, 1.0, 0.0, 1.0, 1.0, 0.0, 1.0, 0.0, 0.0, 1.0, 0.0, 1.0, 1.0, 0.0, 1.0, 0.0, 0.0, 1.0, 0.0, 1.0, 1.0, 0.0, 1.0, 0.0, 0.0, 1.0, 0.0, 1.0, 1.0, 0.0, 0.0, 1.0, 0.0, 1.0, 1.0, 0.0, 0.0, 1.0, 0.0, 1.0, 1.0, 0.0, 0.0, 1.0, 0.0, 1.0, 1.0, 0.0, 0.0, 1.0, 0.0, 1.0, 1.0, 0.0, 0.0, 1.0, 0.0, 1.0, 1.0, 0.0, 0.0, 1.0, 0.0, 1.0, 1.0, 0.0, 0.0, 1.0, 0.0, 1.0, 1.0, 0.0, 0.0, 1.0, 0.0, 1.0, 1.0, 0.0, 0.0, 1.0, 0.0, 1.0, 1.0, 0.0, 0.0, 1.0, 0.0, 1.0, 1.0, 0.0, 0.0, 1.0, 0.0, 1.0, 1.0, 0.0, 0.0, 1.0, 0.0, 1.0, 1.0, 0.0, 0.0, 1.0, 0.0, 1.0, 1.0, 0.0, 0.0, 1.0, 0.0, 1.0, 1.0, 0.0, 0.0, 1.0, 0.0, 1.0, 1.0, 0.0, 0.0, 1.0, 0.0, 1.0, 1.0, 0.0, 0.0, 1.0, 0.0, 1.0, 1.0, 0.0, 0.0, 1.0, 0.0, 1.0, 1.0, 0.0, 0.0, 1.0, 0.0, 1.0, 1.0, 0.0, 0.0, 1.0, 0.0, 1.0, 1.0, 0.0, 0.0, 1.0, 0.0, 1.0, 1.0, 0.0, 0.0, 1.0, 0.0, 1.0, 1.0, 0.0, 0.0, 1.0, 0.0, 1.0, 1.0, 0.0, 0.0, 1.0, 0.0, 1.0, 1.0, 0.0, 0.0, 1.0, 0.0, 1.0, 1.0, 0.0, 0.0, 1.0, 0.0, 1.0, 1.0, 0.0, 0.0, 1.0, 0.0, 1.0, 1.0, 0.0, 0.0, 1.0, 0.0, 1.0, 1.0, 0.0, 1.0, 0.0, 0.0, 1.0, 0.0, 1.0, 1.0, 0.0, 1.0, 0.0, 0.0, 1.0, 0.0, 1.0, 1.0, 0.0, 1.0, 0.0, 0.0, 1.0, 0.0, 1.0, 1.0, 0.0, 1.0, 0.0, 0.0, 1.0, 0.0, 1.0, 1.0, 0.0, 1.0, 0.0, 0.0, 1.0, 0.0, 1.0, 1.0, 0.0, 1.0, 0.0, 0.0, 1.0, 0.0, 1.0, 1.0, 0.0, 1.0, 0.0, 0.0, 1.0, 0.0, 1.0, 1.0, 0.0, 1.0, 0.0, 0.0, 1.0, 0.0, 1.0, 1.0, 0.0, 0.0, 1.0, 0.0, 1.0, 1.0, 0.0, 1.0, 0.0, 0.0, 1.0, 0.0, 1.0, 1.0, 0.0, 1.0, 0.0, 0.0, 1.0, 0.0, 1.0, 1.0, 0.0, 0.0, 1.0, 0.0, 1.0, 1.0, 0.0, 1.0, 0.0, 0.0, 1.0, 0.0, 1.0, 1.0, 0.0, 1.0])
me_mesh_001.materials.append(mat_pin)
me_mesh_001.materials.append(mat_stripe)
me_mesh_001.use_remesh_preserve_volume = False
me_mesh_001.use_remesh_preserve_attributes = False
me_mesh_001.use_mirror_vertex_groups = False
me_mesh_001.update()

# ---- objects
ob_bowling_pin = bpy.data.objects.new('Bowling pin', me_mesh_001)
ob_lamp = bpy.data.objects.new('Lamp', light_lamp)
ob_camera = bpy.data.objects.new('Camera', cam_camera)

# ---- transforms, parenting, visibility, modifiers, constraints
ob_bowling_pin.location = (0.0, -7.105e-15, 0.0)
ob_bowling_pin.rotation_euler = (1.571, -0.0, -0.0)
ob_bowling_pin.lineart.crease_threshold = 0.0
ob_lamp.location = (4.076, 1.005, 5.904)
ob_lamp.rotation_euler = (0.6503, 0.05522, 1.866)
ob_lamp.lock_rotations_4d = False
ob_lamp.empty_display_type = 'ARROWS'
ob_lamp.color = (0.0, 0.0, 0.0, 0.0)
ob_lamp.lineart.crease_threshold = 0.0
ob_camera.location = (7.481, -6.508, 5.344)
ob_camera.rotation_euler = (1.109, 0.01082, 0.8149)
ob_camera.lock_rotations_4d = False
ob_camera.empty_display_type = 'ARROWS'
ob_camera.color = (0.0, 0.0, 0.0, 0.0)
ob_camera.display_type = 'WIRE'
ob_camera.lineart.crease_threshold = 0.0

# ---- collection membership
col_collection_1.objects.link(ob_bowling_pin)
col_collection_1.objects.link(ob_lamp)
col_collection_1.objects.link(ob_camera)

# ---- scene / render settings (as saved in the file)
scene.camera = ob_camera
scene.frame_start = 1; scene.frame_end = 250; scene.frame_set(1)
scene.render.engine = 'BLENDER_EEVEE_NEXT'
scene.render.resolution_percentage = 50
scene.render.dither_intensity = 0.0
scene.cycles.use_denoising = False
scene.cycles.samples = 10
scene.cycles.sampling_pattern = 'TABULATED_SOBOL'
scene.cycles.light_sampling_threshold = 0.0
scene.cycles.use_adaptive_sampling = False
scene.cycles.use_light_tree = False
scene.cycles.blur_glossy = 0.0
scene.cycles.pixel_filter_type = 'GAUSSIAN'
scene.cycles.sample_clamp_indirect = 0.0
scene.view_settings.view_transform = 'Standard'
bpy.context.view_layer.update()

